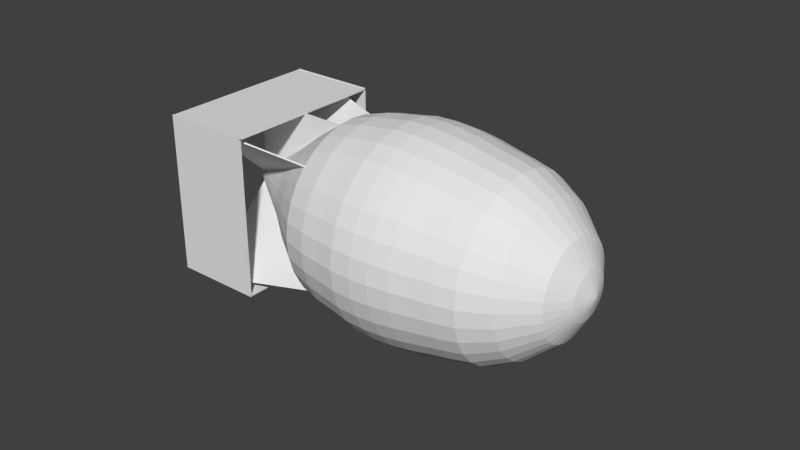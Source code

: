 # Source: Bomb.blend  (saved by Blender 2.72.0; exported with 4.5.12 LTS)
import bpy
from mathutils import Matrix  # noqa: F401  (used for matrix-valued properties, if any)

bpy.ops.wm.read_factory_settings(use_empty=True)
scene = bpy.context.scene
scene.name = 'Scene'

# ---- collections
col_collection_1 = bpy.data.collections.new('Collection 1'); scene.collection.children.link(col_collection_1)

# ---- world
world_world = bpy.data.worlds.new('World'); scene.world = world_world
world_world.color = (0.05088, 0.05088, 0.05088)
world_world.use_sun_shadow = False
world_world.sun_shadow_jitter_overblur = 0.0
world_world.cycles.sampling_method = 'MANUAL'
world_world.cycles.sample_map_resolution = 256

# ---- meshes
me_cylinder = bpy.data.meshes.new('Cylinder')
me_cylinder.from_pydata([(1.911e-08, 0.839, -1.0), (1.291e-07, 0.5665, 2.173), (0.1637, 0.8229, -1.0), (0.1105, 0.5556, 2.173), (0.3211, 0.7752, -1.0), (0.2168, 0.5234, 2.173), (0.4661, 0.6976, -1.0), (0.3147, 0.471, 2.173), (0.5933, 0.5933, -1.0), (0.4006, 0.4006, 2.173), (0.6976, 0.4661, -1.0), (0.471, 0.3147, 2.173), (0.7752, 0.3211, -1.0), (0.5234, 0.2168, 2.173), (0.8229, 0.1637, -1.0), (0.5556, 0.1105, 2.173), (0.839, 1.092e-07, -1.0), (0.5665, 1.663e-07, 2.173), (0.8229, -0.1637, -1.0), (0.5556, -0.1105, 2.173), (0.7752, -0.3211, -1.0), (0.5234, -0.2168, 2.173), (0.6976, -0.4661, -1.0), (0.471, -0.3147, 2.173), (0.5933, -0.5933, -1.0), (0.4006, -0.4006, 2.173), (0.4661, -0.6976, -1.0), (0.3147, -0.471, 2.173), (0.3211, -0.7752, -1.0), (0.2168, -0.5234, 2.173), (0.1637, -0.8229, -1.0), (0.1105, -0.5556, 2.173), (-2.543e-07, -0.839, -1.0), (-5.547e-08, -0.5665, 2.173), (-0.1637, -0.8229, -1.0), (-0.1105, -0.5556, 2.173), (-0.3211, -0.7752, -1.0), (-0.2168, -0.5234, 2.173), (-0.4661, -0.6976, -1.0), (-0.3147, -0.471, 2.173), (-0.5933, -0.5933, -1.0), (-0.4006, -0.4006, 2.173), (-0.6976, -0.4661, -1.0), (-0.471, -0.3147, 2.173), (-0.7752, -0.3211, -1.0), (-0.5234, -0.2168, 2.173), (-0.8229, -0.1637, -1.0), (-0.5556, -0.1105, 2.173), (-0.839, 8.56e-07, -1.0), (-0.5665, 6.705e-07, 2.173), (-0.8229, 0.1637, -1.0), (-0.5556, 0.1105, 2.173), (-0.7752, 0.3211, -1.0), (-0.5234, 0.2168, 2.173), (-0.6976, 0.4661, -1.0), (-0.471, 0.3147, 2.173), (-0.5933, 0.5933, -1.0), (-0.4006, 0.4006, 2.173), (-0.4661, 0.6976, -1.0), (-0.3147, 0.471, 2.173), (-0.3211, 0.7752, -1.0), (-0.2168, 0.5234, 2.173), (-0.1637, 0.8229, -1.0), (-0.1105, 0.5556, 2.173), (1.361e-09, 1.149, -0.3812), (0.2241, 1.127, -0.3812), (0.4396, 1.061, -0.3812), (0.6382, 0.9551, -0.3812), (0.8122, 0.8122, -0.3812), (0.9551, 0.6382, -0.3812), (1.061, 0.4396, -0.3812), (1.127, 0.2241, -0.3812), (1.149, 4.404e-08, -0.3812), (1.127, -0.2241, -0.3812), (1.061, -0.4396, -0.3812), (0.9551, -0.6382, -0.3812), (0.8122, -0.8122, -0.3812), (0.6382, -0.9551, -0.3812), (0.4396, -1.061, -0.3812), (0.2241, -1.127, -0.3812), (-3.729e-07, -1.149, -0.3812), (-0.2241, -1.127, -0.3812), (-0.4396, -1.061, -0.3812), (-0.6382, -0.9551, -0.3812), (-0.8122, -0.8122, -0.3812), (-0.9551, -0.6382, -0.3812), (-1.061, -0.4396, -0.3812), (-1.127, -0.2241, -0.3812), (-1.149, 1.066e-06, -0.3812), (-1.127, 0.2241, -0.3812), (-1.061, 0.4396, -0.3812), (-0.9551, 0.6382, -0.3812), (-0.8122, 0.8122, -0.3812), (-0.6382, 0.9551, -0.3812), (-0.4396, 1.061, -0.3812), (-0.2241, 1.127, -0.3812), (6.573e-08, 1.047, 1.509), (0.2043, 1.027, 1.509), (0.4007, 0.9674, 1.509), (0.5818, 0.8707, 1.509), (0.7405, 0.7405, 1.509), (0.8707, 0.5818, 1.509), (0.9674, 0.4007, 1.509), (1.027, 0.2043, 1.509), (1.047, 6.562e-08, 1.509), (1.027, -0.2043, 1.509), (0.9674, -0.4007, 1.509), (0.8707, -0.5818, 1.509), (0.7405, -0.7405, 1.509), (0.5818, -0.8707, 1.509), (0.4007, -0.9674, 1.509), (0.2043, -1.027, 1.509), (-2.755e-07, -1.047, 1.509), (-0.2043, -1.027, 1.509), (-0.4007, -0.9674, 1.509), (-0.5818, -0.8707, 1.509), (-0.7405, -0.7405, 1.509), (-0.8707, -0.5818, 1.509), (-0.9674, -0.4007, 1.509), (-1.027, -0.2043, 1.509), (-1.047, 9.977e-07, 1.509), (-1.027, 0.2043, 1.509), (-0.9674, 0.4007, 1.509), (-0.8707, 0.5818, 1.509), (-0.7405, 0.7405, 1.509), (-0.5818, 0.8707, 1.509), (-0.4007, 0.9675, 1.509), (-0.2043, 1.027, 1.509), (0.2389, 1.201, 0.571), (0.4686, 1.131, 0.571), (0.6803, 1.018, 0.571), (0.8658, 0.8658, 0.571), (1.018, 0.6803, 0.571), (1.131, 0.4686, 0.571), (1.201, 0.2389, 0.571), (1.224, 2.43e-08, 0.571), (1.201, -0.2389, 0.571), (1.131, -0.4686, 0.571), (1.018, -0.6803, 0.571), (0.8658, -0.8658, 0.571), (0.6803, -1.018, 0.571), (0.4686, -1.131, 0.571), (0.2389, -1.201, 0.571), (-3.817e-07, -1.224, 0.571), (-0.2389, -1.201, 0.571), (-0.4686, -1.131, 0.571), (-0.6803, -1.018, 0.571), (-0.8658, -0.8658, 0.571), (-1.018, -0.6803, 0.571), (-1.131, -0.4686, 0.571), (-1.201, -0.2389, 0.571), (-1.224, 1.114e-06, 0.571), (-1.201, 0.2389, 0.571), (-1.131, 0.4686, 0.571), (-1.018, 0.6803, 0.571), (-0.8658, 0.8658, 0.571), (-0.6803, 1.018, 0.571), (-0.4686, 1.131, 0.571), (-0.2389, 1.201, 0.571), (1.723e-08, 1.224, 0.571), (0.2401, 1.207, 0.1019), (0.471, 1.137, 0.1019), (0.6837, 1.023, 0.1019), (0.8702, 0.8702, 0.1019), (1.023, 0.6837, 0.1019), (1.137, 0.471, 0.1019), (1.207, 0.2401, 0.1019), (1.231, 2.301e-08, 0.1019), (1.207, -0.2401, 0.1019), (1.137, -0.471, 0.1019), (1.023, -0.6837, 0.1019), (0.8702, -0.8702, 0.1019), (0.6837, -1.023, 0.1019), (0.471, -1.137, 0.1019), (0.2401, -1.207, 0.1019), (-3.986e-07, -1.231, 0.1019), (-0.2401, -1.207, 0.1019), (-0.471, -1.137, 0.1019), (-0.6837, -1.023, 0.1019), (-0.8702, -0.8702, 0.1019), (-1.023, -0.6837, 0.1019), (-1.137, -0.471, 0.1019), (-1.207, -0.2401, 0.1019), (-1.231, 1.118e-06, 0.1019), (-1.207, 0.2401, 0.1019), (-1.137, 0.471, 0.1019), (-1.023, 0.6837, 0.1019), (-0.8702, 0.8702, 0.1019), (-0.6837, 1.023, 0.1019), (-0.471, 1.137, 0.1019), (-0.2401, 1.207, 0.1019), (2.372e-09, 1.231, 0.1019), (4.205e-08, 1.143, 1.04), (0.223, 1.121, 1.04), (0.4374, 1.056, 1.04), (0.635, 0.9504, 1.04), (0.8082, 0.8082, 1.04), (0.9504, 0.635, 1.04), (1.056, 0.4374, 1.04), (1.121, 0.223, 1.04), (1.143, 4.554e-08, 1.04), (1.121, -0.223, 1.04), (1.056, -0.4374, 1.04), (0.9504, -0.635, 1.04), (0.8082, -0.8082, 1.04), (0.635, -0.9504, 1.04), (0.4374, -1.056, 1.04), (0.223, -1.121, 1.04), (-3.304e-07, -1.143, 1.04), (-0.223, -1.121, 1.04), (-0.4374, -1.056, 1.04), (-0.635, -0.9504, 1.04), (-0.8082, -0.8082, 1.04), (-0.9504, -0.635, 1.04), (-1.056, -0.4374, 1.04), (-1.121, -0.223, 1.04), (-1.143, 1.063e-06, 1.04), (-1.121, 0.223, 1.04), (-1.056, 0.4374, 1.04), (-0.9504, 0.635, 1.04), (-0.8082, 0.8082, 1.04), (-0.635, 0.9504, 1.04), (-0.4374, 1.056, 1.04), (-0.223, 1.121, 1.04), (0.2067, 1.039, -0.6836), (0.4054, 0.9787, -0.6836), (0.5886, 0.8808, -0.6836), (0.7491, 0.7491, -0.6836), (0.8808, 0.5886, -0.6836), (0.9787, 0.4054, -0.6836), (1.039, 0.2067, -0.6836), (1.059, 6.215e-08, -0.6836), (1.039, -0.2067, -0.6836), (0.9787, -0.4054, -0.6836), (0.8808, -0.5886, -0.6836), (0.7491, -0.7491, -0.6836), (0.5886, -0.8808, -0.6836), (0.4054, -0.9787, -0.6836), (0.2067, -1.039, -0.6836), (-3.429e-07, -1.059, -0.6836), (-0.2067, -1.039, -0.6836), (-0.4054, -0.9787, -0.6836), (-0.5886, -0.8808, -0.6836), (-0.7491, -0.7491, -0.6836), (-0.8808, -0.5886, -0.6836), (-0.9787, -0.4054, -0.6836), (-1.039, -0.2067, -0.6836), (-1.059, 1.005e-06, -0.6836), (-1.039, 0.2067, -0.6836), (-0.9787, 0.4054, -0.6836), (-0.8808, 0.5886, -0.6836), (-0.7491, 0.7491, -0.6836), (-0.5886, 0.8808, -0.6836), (-0.4054, 0.9787, -0.6836), (-0.2067, 1.039, -0.6836), (2.265e-09, 1.059, -0.6836), (0.2318, 1.165, -0.1326), (0.4546, 1.098, -0.1326), (0.66, 0.9878, -0.1326), (0.84, 0.84, -0.1326), (0.9878, 0.66, -0.1326), (1.098, 0.4546, -0.1326), (1.165, 0.2318, -0.1326), (1.188, 3.118e-08, -0.1326), (1.165, -0.2318, -0.1326), (1.098, -0.4546, -0.1326), (0.9878, -0.66, -0.1326), (0.84, -0.84, -0.1326), (0.66, -0.9878, -0.1326), (0.4546, -1.098, -0.1326), (0.2318, -1.165, -0.1326), (-3.856e-07, -1.188, -0.1326), (-0.2318, -1.165, -0.1326), (-0.4546, -1.098, -0.1326), (-0.66, -0.9878, -0.1326), (-0.84, -0.84, -0.1326), (-0.9878, -0.66, -0.1326), (-1.098, -0.4546, -0.1326), (-1.165, -0.2318, -0.1326), (-1.188, 1.089e-06, -0.1326), (-1.165, 0.2318, -0.1326), (-1.098, 0.4546, -0.1326), (-0.9878, 0.66, -0.1326), (-0.84, 0.84, -0.1326), (-0.66, 0.9878, -0.1326), (-0.4546, 1.098, -0.1326), (-0.2318, 1.165, -0.1326), (1.451e-09, 1.188, -0.1326), (9.511e-09, 1.239, 0.3505), (0.2416, 1.215, 0.3505), (0.474, 1.144, 0.3505), (0.6881, 1.03, 0.3505), (0.8758, 0.8758, 0.3505), (1.03, 0.6881, 0.3505), (1.144, 0.474, 0.3505), (1.215, 0.2416, 0.3505), (1.239, 2.502e-08, 0.3505), (1.215, -0.2416, 0.3505), (1.144, -0.474, 0.3505), (1.03, -0.6881, 0.3505), (0.8758, -0.8758, 0.3505), (0.6881, -1.03, 0.3505), (0.474, -1.144, 0.3505), (0.2416, -1.215, 0.3505), (-3.94e-07, -1.239, 0.3505), (-0.2416, -1.215, 0.3505), (-0.474, -1.144, 0.3505), (-0.6881, -1.03, 0.3505), (-0.8758, -0.8758, 0.3505), (-1.03, -0.6881, 0.3505), (-1.144, -0.474, 0.3505), (-1.215, -0.2416, 0.3505), (-1.239, 1.127e-06, 0.3505), (-1.215, 0.2416, 0.3505), (-1.144, 0.474, 0.3505), (-1.03, 0.6881, 0.3505), (-0.8758, 0.8758, 0.3505), (-0.6881, 1.03, 0.3505), (-0.474, 1.144, 0.3505), (-0.2416, 1.215, 0.3505), (0.2323, 1.168, 0.8055), (0.4557, 1.1, 0.8055), (0.6616, 0.9902, 0.8055), (0.8421, 0.8421, 0.8055), (0.9902, 0.6616, 0.8055), (1.1, 0.4557, 0.8055), (1.168, 0.2323, 0.8055), (1.191, 3.196e-08, 0.8055), (1.168, -0.2323, 0.8055), (1.1, -0.4557, 0.8055), (0.9902, -0.6616, 0.8055), (0.8421, -0.8421, 0.8055), (0.6616, -0.9902, 0.8055), (0.4557, -1.1, 0.8055), (0.2323, -1.168, 0.8055), (-3.591e-07, -1.191, 0.8055), (-0.2323, -1.168, 0.8055), (-0.4557, -1.1, 0.8055), (-0.6616, -0.9902, 0.8055), (-0.8421, -0.8421, 0.8055), (-0.9902, -0.6616, 0.8055), (-1.1, -0.4557, 0.8055), (-1.168, -0.2323, 0.8055), (-1.191, 1.092e-06, 0.8055), (-1.168, 0.2323, 0.8055), (-1.1, 0.4557, 0.8055), (-0.9902, 0.6616, 0.8055), (-0.8421, 0.8421, 0.8055), (-0.6616, 0.9902, 0.8055), (-0.4557, 1.1, 0.8055), (-0.2323, 1.168, 0.8055), (2.897e-08, 1.191, 0.8055), (5.375e-08, 1.1, 1.275), (0.2146, 1.079, 1.275), (0.4209, 1.016, 1.275), (0.611, 0.9145, 1.275), (0.7777, 0.7777, 1.275), (0.9145, 0.611, 1.275), (1.016, 0.4209, 1.275), (1.079, 0.2146, 1.275), (1.1, 5.458e-08, 1.275), (1.079, -0.2146, 1.275), (1.016, -0.4209, 1.275), (0.9145, -0.611, 1.275), (0.7777, -0.7777, 1.275), (0.611, -0.9145, 1.275), (0.4209, -1.016, 1.275), (0.2146, -1.079, 1.275), (-3.046e-07, -1.1, 1.275), (-0.2146, -1.079, 1.275), (-0.4209, -1.016, 1.275), (-0.611, -0.9145, 1.275), (-0.7777, -0.7777, 1.275), (-0.9145, -0.611, 1.275), (-1.016, -0.4209, 1.275), (-1.079, -0.2146, 1.275), (-1.1, 1.034e-06, 1.275), (-1.079, 0.2146, 1.275), (-1.016, 0.4209, 1.275), (-0.9145, 0.611, 1.275), (-0.7777, 0.7777, 1.275), (-0.611, 0.9145, 1.275), (-0.4209, 1.016, 1.275), (-0.2146, 1.079, 1.275), (8.144e-08, 0.8678, 1.841), (0.1693, 0.8512, 1.841), (0.3321, 0.8018, 1.841), (0.4821, 0.7216, 1.841), (0.6137, 0.6137, 1.841), (0.7216, 0.4821, 1.841), (0.8018, 0.3321, 1.841), (0.8512, 0.1693, 1.841), (0.8678, 1.101e-07, 1.841), (0.8512, -0.1693, 1.841), (0.8018, -0.3321, 1.841), (0.7216, -0.4821, 1.841), (0.6137, -0.6137, 1.841), (0.4821, -0.7216, 1.841), (0.3321, -0.8018, 1.841), (0.1693, -0.8512, 1.841), (-2.013e-07, -0.8678, 1.841), (-0.1693, -0.8512, 1.841), (-0.3321, -0.8018, 1.841), (-0.4821, -0.7216, 1.841), (-0.6137, -0.6137, 1.841), (-0.7216, -0.4821, 1.841), (-0.8018, -0.3321, 1.841), (-0.8512, -0.1693, 1.841), (-0.8678, 8.825e-07, 1.841), (-0.8512, 0.1693, 1.841), (-0.8018, 0.3321, 1.841), (-0.7216, 0.4821, 1.841), (-0.6137, 0.6137, 1.841), (-0.4821, 0.7216, 1.841), (-0.3321, 0.8018, 1.841), (-0.1693, 0.8512, 1.841), (1.528e-07, 0.2805, 2.335), (0.05472, 0.2751, 2.335), (0.1073, 0.2591, 2.335), (0.1558, 0.2332, 2.335), (0.1983, 0.1983, 2.335), (0.2332, 0.1558, 2.335), (0.2591, 0.1073, 2.335), (0.2751, 0.05472, 2.335), (0.2805, 2.367e-07, 2.335), (0.2751, -0.05472, 2.335), (0.2591, -0.1073, 2.335), (0.2332, -0.1558, 2.335), (0.1983, -0.1983, 2.335), (0.1558, -0.2332, 2.335), (0.1073, -0.2591, 2.335), (0.05472, -0.2751, 2.335), (6.145e-08, -0.2805, 2.335), (-0.05472, -0.2751, 2.335), (-0.1073, -0.2591, 2.335), (-0.1558, -0.2332, 2.335), (-0.1983, -0.1983, 2.335), (-0.2332, -0.1558, 2.335), (-0.2591, -0.1073, 2.335), (-0.2751, -0.05472, 2.335), (-0.2805, 4.863e-07, 2.335), (-0.2751, 0.05472, 2.335), (-0.2591, 0.1073, 2.335), (-0.2332, 0.1558, 2.335), (-0.1983, 0.1983, 2.335), (-0.1558, 0.2332, 2.335), (-0.1073, 0.2591, 2.335), (-0.05472, 0.2751, 2.335), (1.637e-07, 0.08844, 2.4), (0.01725, 0.08674, 2.4), (0.03385, 0.08171, 2.4), (0.04914, 0.07354, 2.4), (0.06254, 0.06254, 2.4), (0.07354, 0.04914, 2.4), (0.08171, 0.03385, 2.4), (0.08674, 0.01725, 2.4), (0.08844, 2.831e-07, 2.4), (0.08674, -0.01725, 2.4), (0.08171, -0.03385, 2.4), (0.07354, -0.04914, 2.4), (0.06254, -0.06254, 2.4), (0.04914, -0.07354, 2.4), (0.03385, -0.08171, 2.4), (0.01725, -0.08674, 2.4), (1.349e-07, -0.08844, 2.4), (-0.01725, -0.08674, 2.4), (-0.03385, -0.08171, 2.4), (-0.04914, -0.07354, 2.4), (-0.06254, -0.06254, 2.4), (-0.07354, -0.04914, 2.4), (-0.08171, -0.03385, 2.4), (-0.08674, -0.01725, 2.4), (-0.08844, 3.619e-07, 2.4), (-0.08674, 0.01725, 2.4), (-0.08171, 0.03385, 2.4), (-0.07354, 0.04914, 2.4), (-0.06254, 0.06254, 2.4), (-0.04914, 0.07354, 2.4), (-0.03385, 0.08171, 2.4), (-0.01725, 0.08674, 2.4), (1.655e-07, 0.01913, 2.417), (0.003732, 0.01876, 2.417), (0.00732, 0.01767, 2.417), (0.01063, 0.0159, 2.417), (0.01353, 0.01353, 2.417), (0.0159, 0.01063, 2.417), (0.01767, 0.00732, 2.417), (0.01876, 0.003732, 2.417), (0.01913, 3.01e-07, 2.417), (0.01876, -0.003731, 2.417), (0.01767, -0.00732, 2.417), (0.0159, -0.01063, 2.417), (0.01353, -0.01353, 2.417), (0.01063, -0.0159, 2.417), (0.00732, -0.01767, 2.417), (0.003732, -0.01876, 2.417), (1.592e-07, -0.01913, 2.417), (-0.003732, -0.01876, 2.417), (-0.00732, -0.01767, 2.417), (-0.01063, -0.0159, 2.417), (-0.01353, -0.01353, 2.417), (-0.0159, -0.01063, 2.417), (-0.01767, -0.00732, 2.417), (-0.01876, -0.003731, 2.417), (-0.01913, 3.18e-07, 2.417), (-0.01876, 0.003732, 2.417), (-0.01767, 0.00732, 2.417), (-0.0159, 0.01063, 2.417), (-0.01353, 0.01353, 2.417), (-0.01063, 0.0159, 2.417), (-0.00732, 0.01767, 2.417), (-0.003731, 0.01876, 2.417), (3.486e-08, 0.568, -1.345), (0.1108, 0.557, -1.345), (0.2173, 0.5247, -1.345), (0.3155, 0.4722, -1.345), (0.4016, 0.4016, -1.345), (0.4722, 0.3155, -1.345), (0.5247, 0.2173, -1.345), (0.557, 0.1108, -1.345), (0.568, 1.883e-07, -1.345), (0.557, -0.1108, -1.345), (0.5247, -0.2173, -1.345), (0.4722, -0.3155, -1.345), (0.4016, -0.4016, -1.345), (0.3155, -0.4722, -1.345), (0.2173, -0.5247, -1.345), (0.1108, -0.557, -1.345), (-1.502e-07, -0.568, -1.345), (-0.1108, -0.557, -1.345), (-0.2173, -0.5247, -1.345), (-0.3155, -0.4722, -1.345), (-0.4016, -0.4016, -1.345), (-0.4722, -0.3155, -1.345), (-0.5247, -0.2173, -1.345), (-0.557, -0.1108, -1.345), (-0.568, 6.938e-07, -1.345), (-0.557, 0.1108, -1.345), (-0.5247, 0.2174, -1.345), (-0.4722, 0.3155, -1.345), (-0.4016, 0.4016, -1.345), (-0.3155, 0.4722, -1.345), (-0.2173, 0.5247, -1.345), (-0.1108, 0.557, -1.345), (-5.093e-08, 0.0692, -2.06), (0.0135, 0.06787, -2.06), (0.02648, 0.06393, -2.06), (0.03844, 0.05754, -2.06), (0.04893, 0.04893, -2.06), (0.05754, 0.03845, -2.06), (0.06393, 0.02648, -2.06), (0.06787, 0.0135, -2.06), (0.0692, 3.045e-07, -2.06), (0.06787, -0.0135, -2.06), (0.06393, -0.02648, -2.06), (0.05754, -0.03844, -2.06), (0.04893, -0.04893, -2.06), (0.03844, -0.05754, -2.06), (0.02648, -0.06393, -2.06), (0.0135, -0.06787, -2.06), (-7.348e-08, -0.0692, -2.06), (-0.0135, -0.06787, -2.06), (-0.02648, -0.06393, -2.06), (-0.03845, -0.05754, -2.06), (-0.04893, -0.04893, -2.06), (-0.05754, -0.03844, -2.06), (-0.06393, -0.02648, -2.06), (-0.06787, -0.0135, -2.06), (-0.0692, 3.661e-07, -2.06), (-0.06787, 0.0135, -2.06), (-0.06393, 0.02648, -2.06), (-0.05754, 0.03845, -2.06), (-0.04893, 0.04893, -2.06), (-0.03844, 0.05754, -2.06), (-0.02648, 0.06393, -2.06), (-0.0135, 0.06787, -2.06)], [], [(384, 1, 3, 385), (385, 3, 5, 386), (386, 5, 7, 387), (387, 7, 9, 388), (388, 9, 11, 389), (389, 11, 13, 390), (390, 13, 15, 391), (391, 15, 17, 392), (392, 17, 19, 393), (393, 19, 21, 394), (394, 21, 23, 395), (395, 23, 25, 396), (396, 25, 27, 397), (397, 27, 29, 398), (398, 29, 31, 399), (399, 31, 33, 400), (400, 33, 35, 401), (401, 35, 37, 402), (402, 37, 39, 403), (403, 39, 41, 404), (404, 41, 43, 405), (405, 43, 45, 406), (406, 45, 47, 407), (407, 47, 49, 408), (408, 49, 51, 409), (409, 51, 53, 410), (410, 53, 55, 411), (411, 55, 57, 412), (412, 57, 59, 413), (413, 59, 61, 414), (1, 63, 447, 416), (415, 63, 1, 384), (414, 61, 63, 415), (46, 48, 536, 535), (255, 64, 65, 224), (224, 65, 66, 225), (225, 66, 67, 226), (226, 67, 68, 227), (227, 68, 69, 228), (228, 69, 70, 229), (229, 70, 71, 230), (230, 71, 72, 231), (231, 72, 73, 232), (232, 73, 74, 233), (233, 74, 75, 234), (234, 75, 76, 235), (235, 76, 77, 236), (236, 77, 78, 237), (237, 78, 79, 238), (238, 79, 80, 239), (239, 80, 81, 240), (240, 81, 82, 241), (241, 82, 83, 242), (242, 83, 84, 243), (243, 84, 85, 244), (244, 85, 86, 245), (245, 86, 87, 246), (246, 87, 88, 247), (247, 88, 89, 248), (248, 89, 90, 249), (249, 90, 91, 250), (250, 91, 92, 251), (251, 92, 93, 252), (252, 93, 94, 253), (254, 95, 64, 255), (253, 94, 95, 254), (352, 96, 97, 353), (353, 97, 98, 354), (354, 98, 99, 355), (355, 99, 100, 356), (356, 100, 101, 357), (357, 101, 102, 358), (358, 102, 103, 359), (359, 103, 104, 360), (360, 104, 105, 361), (361, 105, 106, 362), (362, 106, 107, 363), (363, 107, 108, 364), (364, 108, 109, 365), (365, 109, 110, 366), (366, 110, 111, 367), (367, 111, 112, 368), (368, 112, 113, 369), (369, 113, 114, 370), (370, 114, 115, 371), (371, 115, 116, 372), (372, 116, 117, 373), (373, 117, 118, 374), (374, 118, 119, 375), (375, 119, 120, 376), (376, 120, 121, 377), (377, 121, 122, 378), (378, 122, 123, 379), (379, 123, 124, 380), (380, 124, 125, 381), (381, 125, 126, 382), (383, 127, 96, 352), (382, 126, 127, 383), (288, 159, 128, 289), (289, 128, 129, 290), (290, 129, 130, 291), (291, 130, 131, 292), (292, 131, 132, 293), (293, 132, 133, 294), (294, 133, 134, 295), (295, 134, 135, 296), (296, 135, 136, 297), (297, 136, 137, 298), (298, 137, 138, 299), (299, 138, 139, 300), (300, 139, 140, 301), (301, 140, 141, 302), (302, 141, 142, 303), (303, 142, 143, 304), (304, 143, 144, 305), (305, 144, 145, 306), (306, 145, 146, 307), (307, 146, 147, 308), (308, 147, 148, 309), (309, 148, 149, 310), (310, 149, 150, 311), (311, 150, 151, 312), (312, 151, 152, 313), (313, 152, 153, 314), (314, 153, 154, 315), (315, 154, 155, 316), (316, 155, 156, 317), (317, 156, 157, 318), (319, 158, 159, 288), (318, 157, 158, 319), (287, 191, 160, 256), (256, 160, 161, 257), (257, 161, 162, 258), (258, 162, 163, 259), (259, 163, 164, 260), (260, 164, 165, 261), (261, 165, 166, 262), (262, 166, 167, 263), (263, 167, 168, 264), (264, 168, 169, 265), (265, 169, 170, 266), (266, 170, 171, 267), (267, 171, 172, 268), (268, 172, 173, 269), (269, 173, 174, 270), (270, 174, 175, 271), (271, 175, 176, 272), (272, 176, 177, 273), (273, 177, 178, 274), (274, 178, 179, 275), (275, 179, 180, 276), (276, 180, 181, 277), (277, 181, 182, 278), (278, 182, 183, 279), (279, 183, 184, 280), (280, 184, 185, 281), (281, 185, 186, 282), (282, 186, 187, 283), (283, 187, 188, 284), (284, 188, 189, 285), (286, 190, 191, 287), (285, 189, 190, 286), (351, 192, 193, 320), (320, 193, 194, 321), (321, 194, 195, 322), (322, 195, 196, 323), (323, 196, 197, 324), (324, 197, 198, 325), (325, 198, 199, 326), (326, 199, 200, 327), (327, 200, 201, 328), (328, 201, 202, 329), (329, 202, 203, 330), (330, 203, 204, 331), (331, 204, 205, 332), (332, 205, 206, 333), (333, 206, 207, 334), (334, 207, 208, 335), (335, 208, 209, 336), (336, 209, 210, 337), (337, 210, 211, 338), (338, 211, 212, 339), (339, 212, 213, 340), (340, 213, 214, 341), (341, 214, 215, 342), (342, 215, 216, 343), (343, 216, 217, 344), (344, 217, 218, 345), (345, 218, 219, 346), (346, 219, 220, 347), (347, 220, 221, 348), (348, 221, 222, 349), (350, 223, 192, 351), (349, 222, 223, 350), (0, 255, 224, 2), (2, 224, 225, 4), (4, 225, 226, 6), (6, 226, 227, 8), (8, 227, 228, 10), (10, 228, 229, 12), (12, 229, 230, 14), (14, 230, 231, 16), (16, 231, 232, 18), (18, 232, 233, 20), (20, 233, 234, 22), (22, 234, 235, 24), (24, 235, 236, 26), (26, 236, 237, 28), (28, 237, 238, 30), (30, 238, 239, 32), (32, 239, 240, 34), (34, 240, 241, 36), (36, 241, 242, 38), (38, 242, 243, 40), (40, 243, 244, 42), (42, 244, 245, 44), (44, 245, 246, 46), (46, 246, 247, 48), (48, 247, 248, 50), (50, 248, 249, 52), (52, 249, 250, 54), (54, 250, 251, 56), (56, 251, 252, 58), (58, 252, 253, 60), (62, 254, 255, 0), (60, 253, 254, 62), (64, 287, 256, 65), (65, 256, 257, 66), (66, 257, 258, 67), (67, 258, 259, 68), (68, 259, 260, 69), (69, 260, 261, 70), (70, 261, 262, 71), (71, 262, 263, 72), (72, 263, 264, 73), (73, 264, 265, 74), (74, 265, 266, 75), (75, 266, 267, 76), (76, 267, 268, 77), (77, 268, 269, 78), (78, 269, 270, 79), (79, 270, 271, 80), (80, 271, 272, 81), (81, 272, 273, 82), (82, 273, 274, 83), (83, 274, 275, 84), (84, 275, 276, 85), (85, 276, 277, 86), (86, 277, 278, 87), (87, 278, 279, 88), (88, 279, 280, 89), (89, 280, 281, 90), (90, 281, 282, 91), (91, 282, 283, 92), (92, 283, 284, 93), (93, 284, 285, 94), (95, 286, 287, 64), (94, 285, 286, 95), (191, 288, 289, 160), (160, 289, 290, 161), (161, 290, 291, 162), (162, 291, 292, 163), (163, 292, 293, 164), (164, 293, 294, 165), (165, 294, 295, 166), (166, 295, 296, 167), (167, 296, 297, 168), (168, 297, 298, 169), (169, 298, 299, 170), (170, 299, 300, 171), (171, 300, 301, 172), (172, 301, 302, 173), (173, 302, 303, 174), (174, 303, 304, 175), (175, 304, 305, 176), (176, 305, 306, 177), (177, 306, 307, 178), (178, 307, 308, 179), (179, 308, 309, 180), (180, 309, 310, 181), (181, 310, 311, 182), (182, 311, 312, 183), (183, 312, 313, 184), (184, 313, 314, 185), (185, 314, 315, 186), (186, 315, 316, 187), (187, 316, 317, 188), (188, 317, 318, 189), (190, 319, 288, 191), (189, 318, 319, 190), (159, 351, 320, 128), (128, 320, 321, 129), (129, 321, 322, 130), (130, 322, 323, 131), (131, 323, 324, 132), (132, 324, 325, 133), (133, 325, 326, 134), (134, 326, 327, 135), (135, 327, 328, 136), (136, 328, 329, 137), (137, 329, 330, 138), (138, 330, 331, 139), (139, 331, 332, 140), (140, 332, 333, 141), (141, 333, 334, 142), (142, 334, 335, 143), (143, 335, 336, 144), (144, 336, 337, 145), (145, 337, 338, 146), (146, 338, 339, 147), (147, 339, 340, 148), (148, 340, 341, 149), (149, 341, 342, 150), (150, 342, 343, 151), (151, 343, 344, 152), (152, 344, 345, 153), (153, 345, 346, 154), (154, 346, 347, 155), (155, 347, 348, 156), (156, 348, 349, 157), (158, 350, 351, 159), (157, 349, 350, 158), (192, 352, 353, 193), (193, 353, 354, 194), (194, 354, 355, 195), (195, 355, 356, 196), (196, 356, 357, 197), (197, 357, 358, 198), (198, 358, 359, 199), (199, 359, 360, 200), (200, 360, 361, 201), (201, 361, 362, 202), (202, 362, 363, 203), (203, 363, 364, 204), (204, 364, 365, 205), (205, 365, 366, 206), (206, 366, 367, 207), (207, 367, 368, 208), (208, 368, 369, 209), (209, 369, 370, 210), (210, 370, 371, 211), (211, 371, 372, 212), (212, 372, 373, 213), (213, 373, 374, 214), (214, 374, 375, 215), (215, 375, 376, 216), (216, 376, 377, 217), (217, 377, 378, 218), (218, 378, 379, 219), (219, 379, 380, 220), (220, 380, 381, 221), (221, 381, 382, 222), (223, 383, 352, 192), (222, 382, 383, 223), (96, 384, 385, 97), (97, 385, 386, 98), (98, 386, 387, 99), (99, 387, 388, 100), (100, 388, 389, 101), (101, 389, 390, 102), (102, 390, 391, 103), (103, 391, 392, 104), (104, 392, 393, 105), (105, 393, 394, 106), (106, 394, 395, 107), (107, 395, 396, 108), (108, 396, 397, 109), (109, 397, 398, 110), (110, 398, 399, 111), (111, 399, 400, 112), (112, 400, 401, 113), (113, 401, 402, 114), (114, 402, 403, 115), (115, 403, 404, 116), (116, 404, 405, 117), (117, 405, 406, 118), (118, 406, 407, 119), (119, 407, 408, 120), (120, 408, 409, 121), (121, 409, 410, 122), (122, 410, 411, 123), (123, 411, 412, 124), (124, 412, 413, 125), (125, 413, 414, 126), (127, 415, 384, 96), (126, 414, 415, 127), (438, 437, 469, 470), (43, 41, 436, 437), (21, 19, 425, 426), (49, 47, 439, 440), (5, 3, 417, 418), (27, 25, 428, 429), (55, 53, 442, 443), (11, 9, 420, 421), (33, 31, 431, 432), (61, 59, 445, 446), (39, 37, 434, 435), (3, 1, 416, 417), (17, 15, 423, 424), (45, 43, 437, 438), (23, 21, 426, 427), (51, 49, 440, 441), (7, 5, 418, 419), (29, 27, 429, 430), (57, 55, 443, 444), (35, 33, 432, 433), (13, 11, 421, 422), (63, 61, 446, 447), (41, 39, 435, 436), (19, 17, 424, 425), (47, 45, 438, 439), (25, 23, 427, 428), (53, 51, 441, 442), (9, 7, 419, 420), (31, 29, 430, 431), (59, 57, 444, 445), (37, 35, 433, 434), (15, 13, 422, 423), (472, 471, 503, 504), (427, 426, 458, 459), (447, 446, 478, 479), (436, 435, 467, 468), (425, 424, 456, 457), (445, 444, 476, 477), (434, 433, 465, 466), (423, 422, 454, 455), (443, 442, 474, 475), (421, 420, 452, 453), (432, 431, 463, 464), (441, 440, 472, 473), (419, 418, 450, 451), (430, 429, 461, 462), (439, 438, 470, 471), (417, 416, 448, 449), (428, 427, 459, 460), (416, 447, 479, 448), (437, 436, 468, 469), (426, 425, 457, 458), (446, 445, 477, 478), (435, 434, 466, 467), (424, 423, 455, 456), (444, 443, 475, 476), (433, 432, 464, 465), (422, 421, 453, 454), (442, 441, 473, 474), (420, 419, 451, 452), (431, 430, 462, 463), (440, 439, 471, 472), (418, 417, 449, 450), (429, 428, 460, 461), (481, 480, 511, 510, 509, 508, 507, 506, 505, 504, 503, 502, 501, 500, 499, 498, 497, 496, 495, 494, 493, 492, 491, 490, 489, 488, 487, 486, 485, 484, 483, 482), (450, 449, 481, 482), (461, 460, 492, 493), (470, 469, 501, 502), (459, 458, 490, 491), (479, 478, 510, 511), (468, 467, 499, 500), (457, 456, 488, 489), (477, 476, 508, 509), (466, 465, 497, 498), (455, 454, 486, 487), (475, 474, 506, 507), (453, 452, 484, 485), (464, 463, 495, 496), (473, 472, 504, 505), (451, 450, 482, 483), (462, 461, 493, 494), (471, 470, 502, 503), (449, 448, 480, 481), (460, 459, 491, 492), (448, 479, 511, 480), (469, 468, 500, 501), (458, 457, 489, 490), (478, 477, 509, 510), (467, 466, 498, 499), (456, 455, 487, 488), (476, 475, 507, 508), (465, 464, 496, 497), (454, 453, 485, 486), (474, 473, 505, 506), (452, 451, 483, 484), (463, 462, 494, 495), (536, 537, 569, 568), (2, 4, 514, 513), (24, 26, 525, 524), (52, 54, 539, 538), (8, 10, 517, 516), (30, 32, 528, 527), (58, 60, 542, 541), (36, 38, 531, 530), (0, 2, 513, 512), (14, 16, 520, 519), (42, 44, 534, 533), (20, 22, 523, 522), (48, 50, 537, 536), (4, 6, 515, 514), (26, 28, 526, 525), (54, 56, 540, 539), (32, 34, 529, 528), (10, 12, 518, 517), (60, 62, 543, 542), (38, 40, 532, 531), (16, 18, 521, 520), (44, 46, 535, 534), (22, 24, 524, 523), (50, 52, 538, 537), (6, 8, 516, 515), (28, 30, 527, 526), (56, 58, 541, 540), (34, 36, 530, 529), (12, 14, 519, 518), (62, 0, 512, 543), (40, 42, 533, 532), (18, 20, 522, 521), (544, 545, 546, 547, 548, 549, 550, 551, 552, 553, 554, 555, 556, 557, 558, 559, 560, 561, 562, 563, 564, 565, 566, 567, 568, 569, 570, 571, 572, 573, 574, 575), (514, 515, 547, 546), (525, 526, 558, 557), (534, 535, 567, 566), (512, 513, 545, 544), (523, 524, 556, 555), (543, 512, 544, 575), (532, 533, 565, 564), (521, 522, 554, 553), (541, 542, 574, 573), (530, 531, 563, 562), (519, 520, 552, 551), (539, 540, 572, 571), (528, 529, 561, 560), (517, 518, 550, 549), (537, 538, 570, 569), (515, 516, 548, 547), (526, 527, 559, 558), (535, 536, 568, 567), (513, 514, 546, 545), (524, 525, 557, 556), (533, 534, 566, 565), (522, 523, 555, 554), (542, 543, 575, 574), (531, 532, 564, 563), (520, 521, 553, 552), (540, 541, 573, 572), (529, 530, 562, 561), (518, 519, 551, 550), (538, 539, 571, 570), (516, 517, 549, 548), (527, 528, 560, 559)])
_uv = me_cylinder.uv_layers.new(name='UVMap')
_uv.uv.foreach_set('vector', [0.6973, 0.6081, 0.6702, 0.5532, 0.6808, 0.5494, 0.7135, 0.6022, 0.47, 0.88, 0.4366, 0.9324, 0.426, 0.9284, 0.4538, 0.874, 0.4538, 0.874, 0.426, 0.9284, 0.4136, 0.9252, 0.4347, 0.869, 0.4347, 0.869, 0.4136, 0.9252, 0.3997, 0.9227, 0.4134, 0.8652, 0.4134, 0.8652, 0.3997, 0.9227, 0.3849, 0.9212, 0.3908, 0.8629, 0.3908, 0.8629, 0.3849, 0.9212, 0.3698, 0.9207, 0.3677, 0.8621, 0.3677, 0.8621, 0.3698, 0.9207, 0.355, 0.9212, 0.3449, 0.8629, 0.3449, 0.8629, 0.355, 0.9212, 0.341, 0.9226, 0.3235, 0.8651, 0.3235, 0.8651, 0.341, 0.9226, 0.3283, 0.925, 0.3041, 0.8687, 0.3041, 0.8687, 0.3283, 0.925, 0.3175, 0.9282, 0.2876, 0.8737, 0.9974, 0.7221, 0.9837, 0.7815, 0.9724, 0.7769, 0.9801, 0.715, 0.9801, 0.715, 0.9724, 0.7769, 0.9596, 0.7745, 0.9605, 0.7114, 0.9605, 0.7114, 0.9596, 0.7745, 0.9458, 0.7745, 0.9393, 0.7113, 0.9393, 0.7113, 0.9458, 0.7745, 0.9314, 0.7767, 0.9173, 0.7148, 0.9173, 0.7148, 0.9314, 0.7767, 0.9171, 0.7813, 0.8953, 0.7217, 0.8953, 0.7217, 0.9171, 0.7813, 0.9034, 0.7879, 0.8743, 0.7318, 0.8743, 0.7318, 0.9034, 0.7879, 0.8908, 0.7963, 0.855, 0.7447, 0.855, 0.7447, 0.8908, 0.7963, 0.8798, 0.8062, 0.8381, 0.7599, 0.8381, 0.7599, 0.8798, 0.8062, 0.8708, 0.8172, 0.8244, 0.7768, 0.8244, 0.7768, 0.8708, 0.8172, 0.8642, 0.829, 0.8143, 0.7948, 0.8143, 0.7948, 0.8642, 0.829, 0.8602, 0.8409, 0.8082, 0.8131, 0.8082, 0.8131, 0.8602, 0.8409, 0.859, 0.8527, 0.8064, 0.8311, 0.8064, 0.8311, 0.859, 0.8527, 0.8607, 0.8638, 0.8089, 0.8481, 0.5181, 0.5998, 0.5532, 0.5478, 0.5617, 0.5519, 0.5311, 0.606, 0.5311, 0.606, 0.5617, 0.5519, 0.5725, 0.5553, 0.5475, 0.6112, 0.5475, 0.6112, 0.5725, 0.5553, 0.5851, 0.5578, 0.5668, 0.6151, 0.5668, 0.6151, 0.5851, 0.5578, 0.5991, 0.5595, 0.5883, 0.6176, 0.5883, 0.6176, 0.5991, 0.5595, 0.6139, 0.5601, 0.611, 0.6187, 0.611, 0.6187, 0.6139, 0.5601, 0.629, 0.5598, 0.6341, 0.6182, 0.6341, 0.6182, 0.629, 0.5598, 0.6438, 0.5585, 0.6568, 0.6162, 0.6702, 0.5532, 0.6577, 0.5563, 0.6387, 0.5234, 0.6449, 0.5218, 0.6781, 0.6128, 0.6577, 0.5563, 0.6702, 0.5532, 0.6973, 0.6081, 0.6568, 0.6162, 0.6438, 0.5585, 0.6577, 0.5563, 0.6781, 0.6128, 0.1628, 0.3627, 0.1829, 0.3693, 0.1589, 0.426, 0.1453, 0.4215, 0.5907, 0.2546, 0.6017, 0.2125, 0.6309, 0.2204, 0.6177, 0.2619, 0.6177, 0.2619, 0.6309, 0.2204, 0.6597, 0.2314, 0.6442, 0.272, 0.6442, 0.272, 0.6597, 0.2314, 0.6869, 0.245, 0.6694, 0.2846, 0.6694, 0.2846, 0.6869, 0.245, 0.7115, 0.2608, 0.6921, 0.2991, 0.6921, 0.2991, 0.7115, 0.2608, 0.7326, 0.2781, 0.7115, 0.3151, 0.4045, 0.5144, 0.4045, 0.5511, 0.3739, 0.55, 0.3762, 0.5134, 0.3762, 0.5134, 0.3739, 0.55, 0.3438, 0.551, 0.3485, 0.5143, 0.3485, 0.5143, 0.3438, 0.551, 0.3154, 0.5539, 0.3223, 0.517, 0.2781, 0.2898, 0.2696, 0.2476, 0.2949, 0.2384, 0.3015, 0.2812, 0.3015, 0.2812, 0.2949, 0.2384, 0.3231, 0.2317, 0.3274, 0.2751, 0.3274, 0.2751, 0.3231, 0.2317, 0.353, 0.228, 0.3551, 0.2717, 0.3551, 0.2717, 0.353, 0.228, 0.3837, 0.2274, 0.3833, 0.2711, 0.3833, 0.2711, 0.3837, 0.2274, 0.4138, 0.2298, 0.4111, 0.2733, 0.4111, 0.2733, 0.4138, 0.2298, 0.4422, 0.2352, 0.4373, 0.2783, 0.4373, 0.2783, 0.4422, 0.2352, 0.4678, 0.2433, 0.4609, 0.2858, 0.4609, 0.2858, 0.4678, 0.2433, 0.4897, 0.2539, 0.4811, 0.2956, 0.005998, 0.3229, 0.0, 0.281, 0.01829, 0.2709, 0.02287, 0.3136, 0.02287, 0.3136, 0.01829, 0.2709, 0.04098, 0.2632, 0.04379, 0.3065, 0.04379, 0.3065, 0.04098, 0.2632, 0.0672, 0.2582, 0.06797, 0.3019, 0.06797, 0.3019, 0.0672, 0.2582, 0.09594, 0.2561, 0.09448, 0.3, 0.09448, 0.3, 0.09594, 0.2561, 0.1261, 0.2569, 0.1223, 0.3008, 0.1223, 0.3008, 0.1261, 0.2569, 0.1565, 0.2607, 0.1503, 0.3043, 0.1503, 0.3043, 0.1565, 0.2607, 0.186, 0.2673, 0.1775, 0.3104, 0.1775, 0.3104, 0.186, 0.2673, 0.2135, 0.2765, 0.2029, 0.3188, 0.2029, 0.3188, 0.2135, 0.2765, 0.2378, 0.2878, 0.2253, 0.3292, 0.2253, 0.3292, 0.2378, 0.2878, 0.2581, 0.3008, 0.2441, 0.3413, 0.5612, 0.9631, 0.5548, 0.9261, 0.5831, 0.9295, 0.5874, 0.9662, 0.5874, 0.9662, 0.5831, 0.9295, 0.6132, 0.9308, 0.6151, 0.9675, 0.6151, 0.9675, 0.6132, 0.9308, 0.6438, 0.9302, 0.6433, 0.9669, 0.6433, 0.9669, 0.6438, 0.9302, 0.6738, 0.9276, 0.671, 0.9645, 0.5644, 0.2505, 0.5731, 0.208, 0.6017, 0.2125, 0.5907, 0.2546, 0.5397, 0.2496, 0.5463, 0.2071, 0.5731, 0.208, 0.5644, 0.2505, 0.6697, 0.02329, 0.68, 0.0, 0.7066, 0.007187, 0.6976, 0.03084, 0.6976, 0.03084, 0.7066, 0.007187, 0.7329, 0.01719, 0.7252, 0.04134, 0.4765, 0.7902, 0.4709, 0.8235, 0.4478, 0.8174, 0.4523, 0.7838, 0.4523, 0.7838, 0.4478, 0.8174, 0.4222, 0.8129, 0.4253, 0.7791, 0.4253, 0.7791, 0.4222, 0.8129, 0.3949, 0.8101, 0.3966, 0.7762, 0.3966, 0.7762, 0.3949, 0.8101, 0.367, 0.8092, 0.3673, 0.7752, 0.3673, 0.7752, 0.367, 0.8092, 0.3395, 0.81, 0.3385, 0.7761, 0.3385, 0.7761, 0.3395, 0.81, 0.3136, 0.8127, 0.3113, 0.7789, 0.3113, 0.7789, 0.3136, 0.8127, 0.2903, 0.8171, 0.2868, 0.7835, 0.2868, 0.7835, 0.2903, 0.8171, 0.2703, 0.8231, 0.2658, 0.7898, 0.321, 0.02961, 0.3226, 0.003985, 0.3499, 0.0006043, 0.3497, 0.02606, 0.3497, 0.02606, 0.3499, 0.0006043, 0.3778, 0.0, 0.379, 0.02542, 0.9484, 0.6339, 0.9555, 0.6613, 0.9299, 0.6612, 0.9215, 0.6338, 0.9215, 0.6338, 0.9299, 0.6612, 0.9033, 0.6654, 0.8937, 0.6382, 0.8937, 0.6382, 0.9033, 0.6654, 0.8769, 0.6738, 0.8659, 0.647, 0.8659, 0.647, 0.8769, 0.6738, 0.8515, 0.686, 0.8392, 0.6598, 0.8392, 0.6598, 0.8515, 0.686, 0.8282, 0.7016, 0.8147, 0.6762, 0.8147, 0.6762, 0.8282, 0.7016, 0.8079, 0.7199, 0.7934, 0.6954, 0.7934, 0.6954, 0.8079, 0.7199, 0.7913, 0.7403, 0.776, 0.7168, 0.09368, 0.0539, 0.1, 0.02796, 0.1262, 0.02604, 0.1212, 0.05188, 0.1212, 0.05188, 0.1262, 0.02604, 0.1537, 0.02682, 0.1501, 0.05271, 0.1501, 0.05271, 0.1537, 0.02682, 0.1815, 0.03029, 0.1792, 0.05634, 0.1792, 0.05634, 0.1815, 0.03029, 0.2083, 0.03629, 0.2074, 0.06265, 0.2074, 0.06265, 0.2083, 0.03629, 0.2334, 0.04461, 0.2337, 0.07139, 0.5083, 0.6896, 0.5132, 0.6563, 0.533, 0.6626, 0.5291, 0.6961, 0.5291, 0.6961, 0.533, 0.6626, 0.5563, 0.6673, 0.5536, 0.7011, 0.5536, 0.7011, 0.5563, 0.6673, 0.5822, 0.6704, 0.5808, 0.7043, 0.5808, 0.7043, 0.5822, 0.6704, 0.6096, 0.6716, 0.6096, 0.7056, 0.6096, 0.7056, 0.6096, 0.6716, 0.6375, 0.671, 0.6389, 0.705, 0.6389, 0.705, 0.6375, 0.671, 0.6649, 0.6686, 0.6676, 0.7025, 0.6946, 0.6981, 0.6906, 0.6645, 0.7137, 0.6588, 0.7189, 0.6922, 0.6676, 0.7025, 0.6649, 0.6686, 0.6906, 0.6645, 0.6946, 0.6981, 0.63, 0.1203, 0.6392, 0.09573, 0.6703, 0.1041, 0.6615, 0.1288, 0.6615, 0.1288, 0.6703, 0.1041, 0.701, 0.1158, 0.6925, 0.1407, 0.6925, 0.1407, 0.701, 0.1158, 0.73, 0.1304, 0.7219, 0.1554, 0.4653, 0.6542, 0.4635, 0.6844, 0.4334, 0.6791, 0.435, 0.6488, 0.435, 0.6488, 0.4334, 0.6791, 0.4015, 0.6759, 0.4027, 0.6456, 0.4027, 0.6456, 0.4015, 0.6759, 0.3689, 0.6747, 0.3697, 0.6444, 0.3697, 0.6444, 0.3689, 0.6747, 0.3368, 0.6758, 0.3372, 0.6454, 0.3372, 0.6454, 0.3368, 0.6758, 0.3065, 0.6789, 0.3066, 0.6486, 0.3066, 0.6486, 0.3065, 0.6789, 0.2792, 0.684, 0.279, 0.6538, 0.2872, 0.1422, 0.2876, 0.1157, 0.3176, 0.1087, 0.3176, 0.1351, 0.3176, 0.1351, 0.3176, 0.1087, 0.3496, 0.1047, 0.3499, 0.1311, 0.3499, 0.1311, 0.3496, 0.1047, 0.3822, 0.104, 0.3829, 0.1304, 0.3829, 0.1304, 0.3822, 0.104, 0.4143, 0.1066, 0.4154, 0.133, 0.4154, 0.133, 0.4143, 0.1066, 0.4446, 0.1123, 0.446, 0.1388, 0.8556, 0.5381, 0.8647, 0.56, 0.8337, 0.5698, 0.8243, 0.548, 0.8243, 0.548, 0.8337, 0.5698, 0.8041, 0.5841, 0.7943, 0.5624, 0.7943, 0.5624, 0.8041, 0.5841, 0.7768, 0.6023, 0.7668, 0.5808, 0.7668, 0.5808, 0.7768, 0.6023, 0.7531, 0.6237, 0.7427, 0.6025, 0.04427, 0.166, 0.04855, 0.1392, 0.0765, 0.1339, 0.07254, 0.1606, 0.07254, 0.1606, 0.0765, 0.1339, 0.1071, 0.1317, 0.1035, 0.1584, 0.1035, 0.1584, 0.1071, 0.1317, 0.1393, 0.1326, 0.136, 0.1593, 0.136, 0.1593, 0.1393, 0.1326, 0.1717, 0.1366, 0.1688, 0.1634, 0.1688, 0.1634, 0.1717, 0.1366, 0.2031, 0.1437, 0.2006, 0.1705, 0.2006, 0.1705, 0.2031, 0.1437, 0.2324, 0.1534, 0.2302, 0.1803, 0.2302, 0.1803, 0.2324, 0.1534, 0.2584, 0.1654, 0.2565, 0.1925, 0.5196, 0.8257, 0.5203, 0.7955, 0.5475, 0.801, 0.5472, 0.8313, 0.5472, 0.8313, 0.5475, 0.801, 0.5778, 0.8046, 0.5778, 0.8349, 0.5778, 0.8349, 0.5778, 0.8046, 0.6098, 0.8061, 0.6102, 0.8364, 0.6102, 0.8364, 0.6098, 0.8061, 0.6425, 0.8054, 0.6432, 0.8357, 0.6432, 0.8357, 0.6425, 0.8054, 0.6744, 0.8026, 0.6756, 0.8329, 0.706, 0.828, 0.7045, 0.7978, 0.7315, 0.7911, 0.7333, 0.8213, 0.6756, 0.8329, 0.6744, 0.8026, 0.7045, 0.7978, 0.706, 0.828, 0.6112, 0.1805, 0.62, 0.1499, 0.6513, 0.1584, 0.6414, 0.1887, 0.6414, 0.1887, 0.6513, 0.1584, 0.6822, 0.1701, 0.6711, 0.2, 0.6711, 0.2, 0.6822, 0.1701, 0.7113, 0.1847, 0.6993, 0.2141, 0.6993, 0.2141, 0.7113, 0.1847, 0.7377, 0.2016, 0.7248, 0.2304, 0.435, 0.5859, 0.4357, 0.6157, 0.4036, 0.6124, 0.404, 0.5828, 0.404, 0.5828, 0.4036, 0.6124, 0.3708, 0.6113, 0.3723, 0.5817, 0.3723, 0.5817, 0.3708, 0.6113, 0.3386, 0.6123, 0.3412, 0.5827, 0.3412, 0.5827, 0.3386, 0.6123, 0.3082, 0.6155, 0.3118, 0.5857, 0.2656, 0.2147, 0.2613, 0.1834, 0.2883, 0.1735, 0.2917, 0.2052, 0.2917, 0.2052, 0.2883, 0.1735, 0.3185, 0.1664, 0.3208, 0.1983, 0.3208, 0.1983, 0.3185, 0.1664, 0.3506, 0.1625, 0.3518, 0.1945, 0.3518, 0.1945, 0.3506, 0.1625, 0.3835, 0.1618, 0.3835, 0.1938, 0.3835, 0.1938, 0.3835, 0.1618, 0.4157, 0.1643, 0.4146, 0.1963, 0.4146, 0.1963, 0.4157, 0.1643, 0.4461, 0.1701, 0.444, 0.2019, 0.444, 0.2019, 0.4461, 0.1701, 0.4736, 0.1788, 0.4705, 0.2103, 0.4705, 0.2103, 0.4736, 0.1788, 0.497, 0.1902, 0.4932, 0.2213, 0.7772, 0.5218, 0.7846, 0.54, 0.7572, 0.5583, 0.7508, 0.5394, 0.01793, 0.2376, 0.01703, 0.2059, 0.04134, 0.1976, 0.0414, 0.2296, 0.0414, 0.2296, 0.04134, 0.1976, 0.06943, 0.1923, 0.06851, 0.2245, 0.06851, 0.2245, 0.06943, 0.1923, 0.1002, 0.19, 0.09823, 0.2223, 0.09823, 0.2223, 0.1002, 0.19, 0.1325, 0.191, 0.1294, 0.2232, 0.1294, 0.2232, 0.1325, 0.191, 0.1651, 0.195, 0.1609, 0.2271, 0.1609, 0.2271, 0.1651, 0.195, 0.1967, 0.2021, 0.1914, 0.2339, 0.1914, 0.2339, 0.1967, 0.2021, 0.2261, 0.2119, 0.2198, 0.2434, 0.2198, 0.2434, 0.2261, 0.2119, 0.2522, 0.224, 0.245, 0.2551, 0.5252, 0.8889, 0.5209, 0.8589, 0.5483, 0.8645, 0.5516, 0.8943, 0.5516, 0.8943, 0.5483, 0.8645, 0.5787, 0.8681, 0.581, 0.8977, 0.581, 0.8977, 0.5787, 0.8681, 0.6109, 0.8695, 0.6121, 0.8992, 0.6121, 0.8992, 0.6109, 0.8695, 0.6437, 0.8689, 0.6437, 0.8985, 0.6437, 0.8985, 0.6437, 0.8689, 0.6759, 0.866, 0.6748, 0.8958, 0.5816, 0.1759, 0.5894, 0.1451, 0.62, 0.1499, 0.6112, 0.1805, 0.6748, 0.8958, 0.6759, 0.866, 0.7061, 0.8612, 0.7039, 0.8911, 0.6492, 0.07097, 0.6595, 0.04731, 0.6886, 0.05516, 0.6795, 0.07915, 0.6795, 0.07915, 0.6886, 0.05516, 0.7172, 0.06607, 0.7094, 0.09052, 0.4865, 0.7241, 0.4813, 0.7572, 0.4561, 0.7506, 0.4603, 0.7172, 0.4603, 0.7172, 0.4561, 0.7506, 0.4281, 0.7457, 0.4311, 0.7121, 0.4311, 0.7121, 0.4281, 0.7457, 0.3983, 0.7427, 0.4, 0.709, 0.4, 0.709, 0.3983, 0.7427, 0.3678, 0.7416, 0.3683, 0.7078, 0.3683, 0.7078, 0.3678, 0.7416, 0.3379, 0.7426, 0.3371, 0.7088, 0.3371, 0.7088, 0.3379, 0.7426, 0.3096, 0.7455, 0.3076, 0.7119, 0.3076, 0.7119, 0.3096, 0.7455, 0.2841, 0.7503, 0.2811, 0.7169, 0.2811, 0.7169, 0.2841, 0.7503, 0.2623, 0.7568, 0.2584, 0.7237, 0.3184, 0.08179, 0.3198, 0.05585, 0.3496, 0.05216, 0.3495, 0.07795, 0.3495, 0.07795, 0.3496, 0.05216, 0.3801, 0.0515, 0.3812, 0.07726, 0.3812, 0.07726, 0.3801, 0.0515, 0.41, 0.0539, 0.4124, 0.07976, 0.9045, 0.5805, 0.913, 0.6074, 0.884, 0.612, 0.8743, 0.5852, 0.8743, 0.5852, 0.884, 0.612, 0.8551, 0.6211, 0.8442, 0.5948, 0.8442, 0.5948, 0.8551, 0.6211, 0.8274, 0.6344, 0.8154, 0.6086, 0.8154, 0.6086, 0.8274, 0.6344, 0.802, 0.6514, 0.7889, 0.6264, 0.7889, 0.6264, 0.802, 0.6514, 0.7798, 0.6714, 0.7658, 0.6472, 0.7658, 0.6472, 0.7798, 0.6714, 0.7617, 0.6937, 0.7469, 0.6704, 0.08177, 0.1067, 0.08785, 0.08047, 0.1165, 0.07837, 0.1116, 0.1045, 0.1116, 0.1045, 0.1165, 0.07837, 0.1465, 0.07922, 0.1428, 0.1054, 0.1428, 0.1054, 0.1465, 0.07922, 0.1767, 0.083, 0.1744, 0.1094, 0.1744, 0.1094, 0.1767, 0.083, 0.2061, 0.08956, 0.2049, 0.1162, 0.2049, 0.1162, 0.2061, 0.08956, 0.2334, 0.09864, 0.2334, 0.1257, 0.4999, 0.7556, 0.5043, 0.7225, 0.526, 0.7293, 0.5225, 0.7627, 0.5225, 0.7627, 0.526, 0.7293, 0.5515, 0.7345, 0.549, 0.7681, 0.549, 0.7681, 0.5515, 0.7345, 0.5797, 0.7378, 0.5785, 0.7715, 0.5785, 0.7715, 0.5797, 0.7378, 0.6096, 0.7392, 0.6096, 0.773, 0.6096, 0.773, 0.6096, 0.7392, 0.6401, 0.7385, 0.6414, 0.7723, 0.6414, 0.7723, 0.6401, 0.7385, 0.6699, 0.7359, 0.6725, 0.7696, 0.7017, 0.7649, 0.698, 0.7314, 0.7232, 0.7252, 0.728, 0.7584, 0.6725, 0.7696, 0.6699, 0.7359, 0.698, 0.7314, 0.7017, 0.7649, 0.5813, 0.3084, 0.5907, 0.2546, 0.6177, 0.2619, 0.6026, 0.3142, 0.6026, 0.3142, 0.6177, 0.2619, 0.6442, 0.272, 0.6236, 0.3222, 0.6236, 0.3222, 0.6442, 0.272, 0.6694, 0.2846, 0.6435, 0.3321, 0.6435, 0.3321, 0.6694, 0.2846, 0.6921, 0.2991, 0.6615, 0.3436, 0.6615, 0.3436, 0.6921, 0.2991, 0.7115, 0.3151, 0.6769, 0.3563, 0.6769, 0.3563, 0.7115, 0.3151, 0.7269, 0.3318, 0.6891, 0.3696, 0.6891, 0.3696, 0.7269, 0.3318, 0.7377, 0.3488, 0.6977, 0.383, 0.2825, 0.3489, 0.2584, 0.3004, 0.2781, 0.2898, 0.2982, 0.3404, 0.2982, 0.3404, 0.2781, 0.2898, 0.3015, 0.2812, 0.3166, 0.3337, 0.3166, 0.3337, 0.3015, 0.2812, 0.3274, 0.2751, 0.3372, 0.3288, 0.3372, 0.3288, 0.3274, 0.2751, 0.3551, 0.2717, 0.3591, 0.3261, 0.3591, 0.3261, 0.3551, 0.2717, 0.3833, 0.2711, 0.3815, 0.3257, 0.3815, 0.3257, 0.3833, 0.2711, 0.4111, 0.2733, 0.4035, 0.3274, 0.4035, 0.3274, 0.4111, 0.2733, 0.4373, 0.2783, 0.4242, 0.3314, 0.4242, 0.3314, 0.4373, 0.2783, 0.4609, 0.2858, 0.4429, 0.3373, 0.4429, 0.3373, 0.4609, 0.2858, 0.4811, 0.2956, 0.4589, 0.3451, 0.4589, 0.3451, 0.4811, 0.2956, 0.497, 0.3073, 0.4715, 0.3543, 0.0403, 0.3653, 0.02287, 0.3136, 0.04379, 0.3065, 0.05688, 0.3596, 0.05688, 0.3596, 0.04379, 0.3065, 0.06797, 0.3019, 0.07603, 0.356, 0.07603, 0.356, 0.06797, 0.3019, 0.09448, 0.3, 0.09702, 0.3545, 0.09702, 0.3545, 0.09448, 0.3, 0.1223, 0.3008, 0.119, 0.3551, 0.119, 0.3551, 0.1223, 0.3008, 0.1503, 0.3043, 0.1413, 0.3579, 0.1413, 0.3579, 0.1503, 0.3043, 0.1775, 0.3104, 0.1628, 0.3627, 0.1628, 0.3627, 0.1775, 0.3104, 0.2029, 0.3188, 0.1829, 0.3693, 0.1829, 0.3693, 0.2029, 0.3188, 0.2253, 0.3292, 0.2007, 0.3776, 0.2007, 0.3776, 0.2253, 0.3292, 0.2441, 0.3413, 0.2155, 0.3871, 0.2155, 0.3871, 0.2441, 0.3413, 0.2584, 0.3545, 0.2268, 0.3976, 0.5967, 0.999, 0.5874, 0.9662, 0.6151, 0.9675, 0.6186, 1.0, 0.5085, 0.3109, 0.4989, 0.2577, 0.5176, 0.2521, 0.5233, 0.3064, 0.5233, 0.3064, 0.5176, 0.2521, 0.5397, 0.2496, 0.5408, 0.3044, 0.5604, 0.3051, 0.5644, 0.2505, 0.5907, 0.2546, 0.5813, 0.3084, 0.5408, 0.3044, 0.5397, 0.2496, 0.5644, 0.2505, 0.5604, 0.3051, 0.6017, 0.2125, 0.6112, 0.1805, 0.6414, 0.1887, 0.6309, 0.2204, 0.6309, 0.2204, 0.6414, 0.1887, 0.6711, 0.2, 0.6597, 0.2314, 0.6597, 0.2314, 0.6711, 0.2, 0.6993, 0.2141, 0.6869, 0.245, 0.6869, 0.245, 0.6993, 0.2141, 0.7248, 0.2304, 0.7115, 0.2608, 0.4344, 0.5541, 0.435, 0.5859, 0.404, 0.5828, 0.4045, 0.5511, 0.4045, 0.5511, 0.404, 0.5828, 0.3723, 0.5817, 0.3739, 0.55, 0.3739, 0.55, 0.3723, 0.5817, 0.3412, 0.5827, 0.3438, 0.551, 0.3438, 0.551, 0.3412, 0.5827, 0.3118, 0.5857, 0.3154, 0.5539, 0.2696, 0.2476, 0.2656, 0.2147, 0.2917, 0.2052, 0.2949, 0.2384, 0.2949, 0.2384, 0.2917, 0.2052, 0.3208, 0.1983, 0.3231, 0.2317, 0.3231, 0.2317, 0.3208, 0.1983, 0.3518, 0.1945, 0.353, 0.228, 0.353, 0.228, 0.3518, 0.1945, 0.3835, 0.1938, 0.3837, 0.2274, 0.3837, 0.2274, 0.3835, 0.1938, 0.4146, 0.1963, 0.4138, 0.2298, 0.4138, 0.2298, 0.4146, 0.1963, 0.444, 0.2019, 0.4422, 0.2352, 0.4422, 0.2352, 0.444, 0.2019, 0.4705, 0.2103, 0.4678, 0.2433, 0.4678, 0.2433, 0.4705, 0.2103, 0.4932, 0.2213, 0.4897, 0.2539, 0.7691, 0.502, 0.7772, 0.5218, 0.7508, 0.5394, 0.7435, 0.5191, 0.01829, 0.2709, 0.01793, 0.2376, 0.0414, 0.2296, 0.04098, 0.2632, 0.04098, 0.2632, 0.0414, 0.2296, 0.06851, 0.2245, 0.0672, 0.2582, 0.0672, 0.2582, 0.06851, 0.2245, 0.09823, 0.2223, 0.09594, 0.2561, 0.09594, 0.2561, 0.09823, 0.2223, 0.1294, 0.2232, 0.1261, 0.2569, 0.1261, 0.2569, 0.1294, 0.2232, 0.1609, 0.2271, 0.1565, 0.2607, 0.1565, 0.2607, 0.1609, 0.2271, 0.1914, 0.2339, 0.186, 0.2673, 0.186, 0.2673, 0.1914, 0.2339, 0.2198, 0.2434, 0.2135, 0.2765, 0.2135, 0.2765, 0.2198, 0.2434, 0.245, 0.2551, 0.2378, 0.2878, 0.5292, 0.9209, 0.5252, 0.8889, 0.5516, 0.8943, 0.5548, 0.9261, 0.5548, 0.9261, 0.5516, 0.8943, 0.581, 0.8977, 0.5831, 0.9295, 0.5831, 0.9295, 0.581, 0.8977, 0.6121, 0.8992, 0.6132, 0.9308, 0.6132, 0.9308, 0.6121, 0.8992, 0.6437, 0.8985, 0.6438, 0.9302, 0.6438, 0.9302, 0.6437, 0.8985, 0.6748, 0.8958, 0.6738, 0.9276, 0.5731, 0.208, 0.5816, 0.1759, 0.6112, 0.1805, 0.6017, 0.2125, 0.6738, 0.9276, 0.6748, 0.8958, 0.7039, 0.8911, 0.702, 0.923, 0.62, 0.1499, 0.63, 0.1203, 0.6615, 0.1288, 0.6513, 0.1584, 0.6513, 0.1584, 0.6615, 0.1288, 0.6925, 0.1407, 0.6822, 0.1701, 0.6822, 0.1701, 0.6925, 0.1407, 0.7219, 0.1554, 0.7113, 0.1847, 0.4659, 0.621, 0.4653, 0.6542, 0.435, 0.6488, 0.4357, 0.6157, 0.4357, 0.6157, 0.435, 0.6488, 0.4027, 0.6456, 0.4036, 0.6124, 0.4036, 0.6124, 0.4027, 0.6456, 0.3697, 0.6444, 0.3708, 0.6113, 0.3708, 0.6113, 0.3697, 0.6444, 0.3372, 0.6454, 0.3386, 0.6123, 0.3386, 0.6123, 0.3372, 0.6454, 0.3066, 0.6486, 0.3082, 0.6155, 0.3082, 0.6155, 0.3066, 0.6486, 0.279, 0.6538, 0.2807, 0.6207, 0.2883, 0.1735, 0.2872, 0.1422, 0.3176, 0.1351, 0.3185, 0.1664, 0.3185, 0.1664, 0.3176, 0.1351, 0.3499, 0.1311, 0.3506, 0.1625, 0.3506, 0.1625, 0.3499, 0.1311, 0.3829, 0.1304, 0.3835, 0.1618, 0.3835, 0.1618, 0.3829, 0.1304, 0.4154, 0.133, 0.4157, 0.1643, 0.4157, 0.1643, 0.4154, 0.133, 0.446, 0.1388, 0.4461, 0.1701, 0.4461, 0.1701, 0.446, 0.1388, 0.4737, 0.1476, 0.4736, 0.1788, 0.8144, 0.5256, 0.8243, 0.548, 0.7943, 0.5624, 0.7846, 0.54, 0.7846, 0.54, 0.7943, 0.5624, 0.7668, 0.5808, 0.7572, 0.5583, 0.7572, 0.5583, 0.7668, 0.5808, 0.7427, 0.6025, 0.7333, 0.5798, 0.04134, 0.1976, 0.04427, 0.166, 0.07254, 0.1606, 0.06943, 0.1923, 0.06943, 0.1923, 0.07254, 0.1606, 0.1035, 0.1584, 0.1002, 0.19, 0.1002, 0.19, 0.1035, 0.1584, 0.136, 0.1593, 0.1325, 0.191, 0.1325, 0.191, 0.136, 0.1593, 0.1688, 0.1634, 0.1651, 0.195, 0.1651, 0.195, 0.1688, 0.1634, 0.2006, 0.1705, 0.1967, 0.2021, 0.1967, 0.2021, 0.2006, 0.1705, 0.2302, 0.1803, 0.2261, 0.2119, 0.2261, 0.2119, 0.2302, 0.1803, 0.2565, 0.1925, 0.2522, 0.224, 0.5209, 0.8589, 0.5196, 0.8257, 0.5472, 0.8313, 0.5483, 0.8645, 0.5483, 0.8645, 0.5472, 0.8313, 0.5778, 0.8349, 0.5787, 0.8681, 0.5787, 0.8681, 0.5778, 0.8349, 0.6102, 0.8364, 0.6109, 0.8695, 0.6109, 0.8695, 0.6102, 0.8364, 0.6432, 0.8357, 0.6437, 0.8689, 0.6437, 0.8689, 0.6432, 0.8357, 0.6756, 0.8329, 0.6759, 0.866, 0.5894, 0.1451, 0.5992, 0.1155, 0.63, 0.1203, 0.62, 0.1499, 0.6759, 0.866, 0.6756, 0.8329, 0.706, 0.828, 0.7061, 0.8612, 0.6392, 0.09573, 0.6492, 0.07097, 0.6795, 0.07915, 0.6703, 0.1041, 0.6703, 0.1041, 0.6795, 0.07915, 0.7094, 0.09052, 0.701, 0.1158, 0.4904, 0.6914, 0.4865, 0.7241, 0.4603, 0.7172, 0.4635, 0.6844, 0.4635, 0.6844, 0.4603, 0.7172, 0.4311, 0.7121, 0.4334, 0.6791, 0.4334, 0.6791, 0.4311, 0.7121, 0.4, 0.709, 0.4015, 0.6759, 0.4015, 0.6759, 0.4, 0.709, 0.3683, 0.7078, 0.3689, 0.6747, 0.3689, 0.6747, 0.3683, 0.7078, 0.3371, 0.7088, 0.3368, 0.6758, 0.3368, 0.6758, 0.3371, 0.7088, 0.3076, 0.7119, 0.3065, 0.6789, 0.3065, 0.6789, 0.3076, 0.7119, 0.2811, 0.7169, 0.2792, 0.684, 0.2876, 0.1157, 0.2892, 0.08865, 0.3184, 0.08179, 0.3176, 0.1087, 0.3176, 0.1087, 0.3184, 0.08179, 0.3495, 0.07795, 0.3496, 0.1047, 0.3496, 0.1047, 0.3495, 0.07795, 0.3812, 0.07726, 0.3822, 0.104, 0.3822, 0.104, 0.3812, 0.07726, 0.4124, 0.07976, 0.4143, 0.1066, 0.8957, 0.5551, 0.9045, 0.5805, 0.8743, 0.5852, 0.8647, 0.56, 0.8647, 0.56, 0.8743, 0.5852, 0.8442, 0.5948, 0.8337, 0.5698, 0.8337, 0.5698, 0.8442, 0.5948, 0.8154, 0.6086, 0.8041, 0.5841, 0.8041, 0.5841, 0.8154, 0.6086, 0.7889, 0.6264, 0.7768, 0.6023, 0.7768, 0.6023, 0.7889, 0.6264, 0.7658, 0.6472, 0.7531, 0.6237, 0.7531, 0.6237, 0.7658, 0.6472, 0.7469, 0.6704, 0.7337, 0.6476, 0.0765, 0.1339, 0.08177, 0.1067, 0.1116, 0.1045, 0.1071, 0.1317, 0.1071, 0.1317, 0.1116, 0.1045, 0.1428, 0.1054, 0.1393, 0.1326, 0.1393, 0.1326, 0.1428, 0.1054, 0.1744, 0.1094, 0.1717, 0.1366, 0.1717, 0.1366, 0.1744, 0.1094, 0.2049, 0.1162, 0.2031, 0.1437, 0.2031, 0.1437, 0.2049, 0.1162, 0.2334, 0.1257, 0.2324, 0.1534, 0.497, 0.7882, 0.4999, 0.7556, 0.5225, 0.7627, 0.5203, 0.7955, 0.5203, 0.7955, 0.5225, 0.7627, 0.549, 0.7681, 0.5475, 0.801, 0.5475, 0.801, 0.549, 0.7681, 0.5785, 0.7715, 0.5778, 0.8046, 0.5778, 0.8046, 0.5785, 0.7715, 0.6096, 0.773, 0.6098, 0.8061, 0.6098, 0.8061, 0.6096, 0.773, 0.6414, 0.7723, 0.6425, 0.8054, 0.6425, 0.8054, 0.6414, 0.7723, 0.6725, 0.7696, 0.6744, 0.8026, 0.7045, 0.7978, 0.7017, 0.7649, 0.728, 0.7584, 0.7315, 0.7911, 0.6744, 0.8026, 0.6725, 0.7696, 0.7017, 0.7649, 0.7045, 0.7978, 0.6595, 0.04731, 0.6697, 0.02329, 0.6976, 0.03084, 0.6886, 0.05516, 0.6886, 0.05516, 0.6976, 0.03084, 0.7252, 0.04134, 0.7172, 0.06607, 0.4813, 0.7572, 0.4765, 0.7902, 0.4523, 0.7838, 0.4561, 0.7506, 0.4561, 0.7506, 0.4523, 0.7838, 0.4253, 0.7791, 0.4281, 0.7457, 0.4281, 0.7457, 0.4253, 0.7791, 0.3966, 0.7762, 0.3983, 0.7427, 0.3983, 0.7427, 0.3966, 0.7762, 0.3673, 0.7752, 0.3678, 0.7416, 0.3678, 0.7416, 0.3673, 0.7752, 0.3385, 0.7761, 0.3379, 0.7426, 0.3379, 0.7426, 0.3385, 0.7761, 0.3113, 0.7789, 0.3096, 0.7455, 0.3096, 0.7455, 0.3113, 0.7789, 0.2868, 0.7835, 0.2841, 0.7503, 0.2841, 0.7503, 0.2868, 0.7835, 0.2658, 0.7898, 0.2623, 0.7568, 0.3198, 0.05585, 0.321, 0.02961, 0.3497, 0.02606, 0.3496, 0.05216, 0.3496, 0.05216, 0.3497, 0.02606, 0.379, 0.02542, 0.3801, 0.0515, 0.3801, 0.0515, 0.379, 0.02542, 0.4078, 0.02773, 0.41, 0.0539, 0.913, 0.6074, 0.9215, 0.6338, 0.8937, 0.6382, 0.884, 0.612, 0.884, 0.612, 0.8937, 0.6382, 0.8659, 0.647, 0.8551, 0.6211, 0.8551, 0.6211, 0.8659, 0.647, 0.8392, 0.6598, 0.8274, 0.6344, 0.8274, 0.6344, 0.8392, 0.6598, 0.8147, 0.6762, 0.802, 0.6514, 0.802, 0.6514, 0.8147, 0.6762, 0.7934, 0.6954, 0.7798, 0.6714, 0.7798, 0.6714, 0.7934, 0.6954, 0.776, 0.7168, 0.7617, 0.6937, 0.08785, 0.08047, 0.09368, 0.0539, 0.1212, 0.05188, 0.1165, 0.07837, 0.1165, 0.07837, 0.1212, 0.05188, 0.1501, 0.05271, 0.1465, 0.07922, 0.1465, 0.07922, 0.1501, 0.05271, 0.1792, 0.05634, 0.1767, 0.083, 0.1767, 0.083, 0.1792, 0.05634, 0.2074, 0.06265, 0.2061, 0.08956, 0.2061, 0.08956, 0.2074, 0.06265, 0.2337, 0.07139, 0.2334, 0.09864, 0.5043, 0.7225, 0.5083, 0.6896, 0.5291, 0.6961, 0.526, 0.7293, 0.526, 0.7293, 0.5291, 0.6961, 0.5536, 0.7011, 0.5515, 0.7345, 0.5515, 0.7345, 0.5536, 0.7011, 0.5808, 0.7043, 0.5797, 0.7378, 0.5797, 0.7378, 0.5808, 0.7043, 0.6096, 0.7056, 0.6096, 0.7392, 0.6096, 0.7392, 0.6096, 0.7056, 0.6389, 0.705, 0.6401, 0.7385, 0.6401, 0.7385, 0.6389, 0.705, 0.6676, 0.7025, 0.6699, 0.7359, 0.698, 0.7314, 0.6946, 0.6981, 0.7189, 0.6922, 0.7232, 0.7252, 0.6699, 0.7359, 0.6676, 0.7025, 0.6946, 0.6981, 0.698, 0.7314, 0.7137, 0.6588, 0.6973, 0.6081, 0.7135, 0.6022, 0.7333, 0.6518, 0.4904, 0.8308, 0.47, 0.88, 0.4538, 0.874, 0.4709, 0.8235, 0.4709, 0.8235, 0.4538, 0.874, 0.4347, 0.869, 0.4478, 0.8174, 0.4478, 0.8174, 0.4347, 0.869, 0.4134, 0.8652, 0.4222, 0.8129, 0.4222, 0.8129, 0.4134, 0.8652, 0.3908, 0.8629, 0.3949, 0.8101, 0.3949, 0.8101, 0.3908, 0.8629, 0.3677, 0.8621, 0.367, 0.8092, 0.367, 0.8092, 0.3677, 0.8621, 0.3449, 0.8629, 0.3395, 0.81, 0.3395, 0.81, 0.3449, 0.8629, 0.3235, 0.8651, 0.3136, 0.8127, 0.3136, 0.8127, 0.3235, 0.8651, 0.3041, 0.8687, 0.2903, 0.8171, 0.2903, 0.8171, 0.3041, 0.8687, 0.2876, 0.8737, 0.2703, 0.8231, 1.0, 0.6743, 0.9974, 0.7221, 0.9801, 0.715, 0.9792, 0.6657, 0.9792, 0.6657, 0.9801, 0.715, 0.9605, 0.7114, 0.9555, 0.6613, 0.9555, 0.6613, 0.9605, 0.7114, 0.9393, 0.7113, 0.9299, 0.6612, 0.9299, 0.6612, 0.9393, 0.7113, 0.9173, 0.7148, 0.9033, 0.6654, 0.9033, 0.6654, 0.9173, 0.7148, 0.8953, 0.7217, 0.8769, 0.6738, 0.8769, 0.6738, 0.8953, 0.7217, 0.8743, 0.7318, 0.8515, 0.686, 0.8515, 0.686, 0.8743, 0.7318, 0.855, 0.7447, 0.8282, 0.7016, 0.8282, 0.7016, 0.855, 0.7447, 0.8381, 0.7599, 0.8079, 0.7199, 0.8079, 0.7199, 0.8381, 0.7599, 0.8244, 0.7768, 0.7913, 0.7403, 0.7913, 0.7403, 0.8244, 0.7768, 0.8143, 0.7948, 0.7791, 0.762, 0.7791, 0.762, 0.8143, 0.7948, 0.8082, 0.8131, 0.7718, 0.7841, 0.7718, 0.7841, 0.8082, 0.8131, 0.8064, 0.8311, 0.7696, 0.8058, 0.1815, 0.03029, 0.1825, 0.0, 0.2048, 0.004978, 0.2083, 0.03629, 0.4975, 0.6489, 0.5181, 0.5998, 0.5311, 0.606, 0.5132, 0.6563, 0.5132, 0.6563, 0.5311, 0.606, 0.5475, 0.6112, 0.533, 0.6626, 0.533, 0.6626, 0.5475, 0.6112, 0.5668, 0.6151, 0.5563, 0.6673, 0.5563, 0.6673, 0.5668, 0.6151, 0.5883, 0.6176, 0.5822, 0.6704, 0.5822, 0.6704, 0.5883, 0.6176, 0.611, 0.6187, 0.6096, 0.6716, 0.6096, 0.6716, 0.611, 0.6187, 0.6341, 0.6182, 0.6375, 0.671, 0.6375, 0.671, 0.6341, 0.6182, 0.6568, 0.6162, 0.6649, 0.6686, 0.6906, 0.6645, 0.6781, 0.6128, 0.6973, 0.6081, 0.7137, 0.6588, 0.6649, 0.6686, 0.6568, 0.6162, 0.6781, 0.6128, 0.6906, 0.6645, 0.9027, 0.8589, 0.9033, 0.8531, 0.9305, 0.8572, 0.9303, 0.859, 0.8602, 0.8409, 0.8642, 0.829, 0.9053, 0.8472, 0.9033, 0.8531, 0.9837, 0.7815, 0.993, 0.7882, 0.9691, 0.827, 0.9645, 0.8237, 0.8651, 0.8738, 0.8607, 0.8638, 0.9036, 0.8644, 0.9057, 0.8693, 0.426, 0.9284, 0.4366, 0.9324, 0.4056, 0.9614, 0.4003, 0.9594, 0.9458, 0.7745, 0.9596, 0.7745, 0.9525, 0.8202, 0.9457, 0.8202, 0.5991, 0.5595, 0.5851, 0.5578, 0.6028, 0.5241, 0.6097, 0.5249, 0.3849, 0.9212, 0.3997, 0.9227, 0.3873, 0.9566, 0.38, 0.9559, 0.9034, 0.7879, 0.9171, 0.7813, 0.9315, 0.8235, 0.9247, 0.8268, 0.6438, 0.5585, 0.629, 0.5598, 0.6245, 0.5251, 0.6318, 0.5245, 0.8708, 0.8172, 0.8798, 0.8062, 0.913, 0.8359, 0.9086, 0.8413, 0.6808, 0.5494, 0.6702, 0.5532, 0.6449, 0.5218, 0.6502, 0.52, 0.341, 0.9226, 0.355, 0.9212, 0.3652, 0.9558, 0.3582, 0.9566, 0.859, 0.8527, 0.8602, 0.8409, 0.9033, 0.8531, 0.9027, 0.8589, 0.9724, 0.7769, 0.9837, 0.7815, 0.9645, 0.8237, 0.9589, 0.8214, 0.5725, 0.5553, 0.5617, 0.5519, 0.5912, 0.5212, 0.5965, 0.5229, 0.4136, 0.9252, 0.426, 0.9284, 0.4003, 0.9594, 0.3942, 0.9578, 0.9314, 0.7767, 0.9458, 0.7745, 0.9457, 0.8202, 0.9386, 0.8213, 0.6139, 0.5601, 0.5991, 0.5595, 0.6097, 0.5249, 0.617, 0.5253, 0.8908, 0.7963, 0.9034, 0.7879, 0.9247, 0.8268, 0.9185, 0.831, 0.3698, 0.9207, 0.3849, 0.9212, 0.38, 0.9559, 0.3725, 0.9556, 0.6577, 0.5563, 0.6438, 0.5585, 0.6318, 0.5245, 0.6387, 0.5234, 0.8642, 0.829, 0.8708, 0.8172, 0.9086, 0.8413, 0.9053, 0.8472, 0.993, 0.7882, 1.0, 0.7967, 0.9725, 0.8312, 0.9691, 0.827, 0.8607, 0.8638, 0.859, 0.8527, 0.9027, 0.8589, 0.9036, 0.8644, 0.9596, 0.7745, 0.9724, 0.7769, 0.9589, 0.8214, 0.9525, 0.8202, 0.5851, 0.5578, 0.5725, 0.5553, 0.5965, 0.5229, 0.6028, 0.5241, 0.3997, 0.9227, 0.4136, 0.9252, 0.3942, 0.9578, 0.3873, 0.9566, 0.9171, 0.7813, 0.9314, 0.7767, 0.9386, 0.8213, 0.9315, 0.8235, 0.629, 0.5598, 0.6139, 0.5601, 0.617, 0.5253, 0.6245, 0.5251, 0.8798, 0.8062, 0.8908, 0.7963, 0.9185, 0.831, 0.913, 0.8359, 0.355, 0.9212, 0.3698, 0.9207, 0.3725, 0.9556, 0.3652, 0.9558, 0.9312, 0.8623, 0.9306, 0.8607, 0.9401, 0.8589, 0.9402, 0.8592, 0.9589, 0.8214, 0.9645, 0.8237, 0.9498, 0.8479, 0.948, 0.8472, 0.6387, 0.5234, 0.6318, 0.5245, 0.6239, 0.5075, 0.6261, 0.5072, 0.9053, 0.8472, 0.9086, 0.8413, 0.9321, 0.8535, 0.9311, 0.8553, 0.9691, 0.827, 0.9725, 0.8312, 0.9523, 0.8503, 0.9512, 0.8489, 0.6245, 0.5251, 0.617, 0.5253, 0.6193, 0.5078, 0.6216, 0.5077, 0.913, 0.8359, 0.9185, 0.831, 0.9353, 0.8502, 0.9335, 0.8517, 0.9747, 0.8361, 0.9755, 0.8416, 0.9532, 0.8535, 0.953, 0.8518, 0.6097, 0.5249, 0.6028, 0.5241, 0.6148, 0.5074, 0.617, 0.5077, 0.38, 0.9559, 0.3873, 0.9566, 0.3792, 0.9735, 0.3769, 0.9732, 0.9247, 0.8268, 0.9315, 0.8235, 0.9394, 0.8478, 0.9372, 0.8489, 0.9092, 0.8735, 0.9057, 0.8693, 0.9312, 0.8623, 0.9323, 0.8636, 0.3942, 0.9578, 0.4003, 0.9594, 0.3833, 0.9743, 0.3813, 0.9738, 0.9386, 0.8213, 0.9457, 0.8202, 0.9438, 0.8468, 0.9416, 0.8471, 0.9036, 0.8644, 0.9027, 0.8589, 0.9303, 0.859, 0.9306, 0.8607, 0.6502, 0.52, 0.6449, 0.5218, 0.6281, 0.5067, 0.6297, 0.5061, 0.9525, 0.8202, 0.9589, 0.8214, 0.948, 0.8472, 0.946, 0.8468, 0.6449, 0.5218, 0.6387, 0.5234, 0.6261, 0.5072, 0.6281, 0.5067, 0.9033, 0.8531, 0.9053, 0.8472, 0.9311, 0.8553, 0.9305, 0.8572, 0.9645, 0.8237, 0.9691, 0.827, 0.9512, 0.8489, 0.9498, 0.8479, 0.6318, 0.5245, 0.6245, 0.5251, 0.6216, 0.5077, 0.6239, 0.5075, 0.9086, 0.8413, 0.913, 0.8359, 0.9335, 0.8517, 0.9321, 0.8535, 0.9725, 0.8312, 0.9747, 0.8361, 0.953, 0.8518, 0.9523, 0.8503, 0.617, 0.5253, 0.6097, 0.5249, 0.617, 0.5077, 0.6193, 0.5078, 0.9185, 0.831, 0.9247, 0.8268, 0.9372, 0.8489, 0.9353, 0.8502, 0.3725, 0.9556, 0.38, 0.9559, 0.3769, 0.9732, 0.3745, 0.9731, 0.9138, 0.8769, 0.9092, 0.8735, 0.9323, 0.8636, 0.9338, 0.8646, 0.3873, 0.9566, 0.3942, 0.9578, 0.3813, 0.9738, 0.3792, 0.9735, 0.9315, 0.8235, 0.9386, 0.8213, 0.9416, 0.8471, 0.9394, 0.8478, 0.9057, 0.8693, 0.9036, 0.8644, 0.9306, 0.8607, 0.9312, 0.8623, 0.4003, 0.9594, 0.4056, 0.9614, 0.3849, 0.975, 0.3833, 0.9743, 0.9457, 0.8202, 0.9525, 0.8202, 0.946, 0.8468, 0.9438, 0.8468, 0.9439, 0.8592, 0.9435, 0.8595, 0.943, 0.8597, 0.9425, 0.8599, 0.942, 0.86, 0.9416, 0.86, 0.9411, 0.8599, 0.9408, 0.8597, 0.9405, 0.8595, 0.9402, 0.8592, 0.9401, 0.8589, 0.94, 0.8585, 0.9401, 0.8581, 0.9402, 0.8577, 0.9404, 0.8573, 0.9407, 0.8569, 0.9411, 0.8566, 0.9415, 0.8563, 0.942, 0.8561, 0.9425, 0.8559, 0.9429, 0.8558, 0.9434, 0.8559, 0.9438, 0.8559, 0.9442, 0.8561, 0.9445, 0.8563, 0.9448, 0.8566, 0.9449, 0.8569, 0.945, 0.8573, 0.9449, 0.8577, 0.9448, 0.8581, 0.9446, 0.8585, 0.9443, 0.8589, 0.95, 0.8608, 0.9483, 0.8623, 0.9439, 0.8592, 0.9443, 0.8589, 0.9438, 0.8468, 0.946, 0.8468, 0.9434, 0.8559, 0.9429, 0.8558, 0.9303, 0.859, 0.9305, 0.8572, 0.9401, 0.8581, 0.94, 0.8585, 0.948, 0.8472, 0.9498, 0.8479, 0.9442, 0.8561, 0.9438, 0.8559, 0.6261, 0.5072, 0.6239, 0.5075, 0.6211, 0.5022, 0.6216, 0.5021, 0.9311, 0.8553, 0.9321, 0.8535, 0.9404, 0.8573, 0.9402, 0.8577, 0.9512, 0.8489, 0.9523, 0.8503, 0.9448, 0.8566, 0.9445, 0.8563, 0.6216, 0.5077, 0.6193, 0.5078, 0.6201, 0.5022, 0.6206, 0.5022, 0.9335, 0.8517, 0.9353, 0.8502, 0.9411, 0.8566, 0.9407, 0.8569, 0.953, 0.8518, 0.9532, 0.8535, 0.945, 0.8573, 0.9449, 0.8569, 0.9355, 0.8654, 0.9338, 0.8646, 0.9408, 0.8597, 0.9411, 0.8599, 0.9531, 0.8554, 0.9524, 0.8572, 0.9448, 0.8581, 0.9449, 0.8577, 0.9372, 0.8489, 0.9394, 0.8478, 0.942, 0.8561, 0.9415, 0.8563, 0.9323, 0.8636, 0.9312, 0.8623, 0.9402, 0.8592, 0.9405, 0.8595, 0.9514, 0.8591, 0.95, 0.8608, 0.9443, 0.8589, 0.9446, 0.8585, 0.9416, 0.8471, 0.9438, 0.8468, 0.9429, 0.8558, 0.9425, 0.8559, 0.9306, 0.8607, 0.9303, 0.859, 0.94, 0.8585, 0.9401, 0.8589, 0.9483, 0.8623, 0.9463, 0.8637, 0.9435, 0.8595, 0.9439, 0.8592, 0.946, 0.8468, 0.948, 0.8472, 0.9438, 0.8559, 0.9434, 0.8559, 0.6281, 0.5067, 0.6261, 0.5072, 0.6216, 0.5021, 0.622, 0.502, 0.9305, 0.8572, 0.9311, 0.8553, 0.9402, 0.8577, 0.9401, 0.8581, 0.9498, 0.8479, 0.9512, 0.8489, 0.9445, 0.8563, 0.9442, 0.8561, 0.6239, 0.5075, 0.6216, 0.5077, 0.6206, 0.5022, 0.6211, 0.5022, 0.9321, 0.8535, 0.9335, 0.8517, 0.9407, 0.8569, 0.9404, 0.8573, 0.9523, 0.8503, 0.953, 0.8518, 0.9449, 0.8569, 0.9448, 0.8566, 0.9375, 0.8657, 0.9355, 0.8654, 0.9411, 0.8599, 0.9416, 0.86, 0.9353, 0.8502, 0.9372, 0.8489, 0.9415, 0.8563, 0.9411, 0.8566, 0.9532, 0.8535, 0.9531, 0.8554, 0.9449, 0.8577, 0.945, 0.8573, 0.9338, 0.8646, 0.9323, 0.8636, 0.9405, 0.8595, 0.9408, 0.8597, 0.9524, 0.8572, 0.9514, 0.8591, 0.9446, 0.8585, 0.9448, 0.8581, 0.9394, 0.8478, 0.9416, 0.8471, 0.9425, 0.8559, 0.942, 0.8561, 0.1589, 0.426, 0.1709, 0.4316, 0.1151, 0.541, 0.1136, 0.5403, 0.6026, 0.3142, 0.6236, 0.3222, 0.6001, 0.3787, 0.5859, 0.3733, 0.3815, 0.3257, 0.4035, 0.3274, 0.394, 0.3885, 0.3791, 0.3873, 0.2155, 0.3871, 0.2268, 0.3976, 0.1887, 0.4451, 0.181, 0.438, 0.6615, 0.3436, 0.6769, 0.3563, 0.6361, 0.4018, 0.6257, 0.3933, 0.4429, 0.3373, 0.4589, 0.3451, 0.4315, 0.4004, 0.4207, 0.3952, 0.5233, 0.3064, 0.5408, 0.3044, 0.544, 0.3667, 0.5322, 0.368, 0.05688, 0.3596, 0.07603, 0.356, 0.08657, 0.417, 0.07361, 0.4194, 0.5813, 0.3084, 0.6026, 0.3142, 0.5859, 0.3733, 0.5714, 0.3694, 0.2825, 0.3489, 0.2982, 0.3404, 0.3227, 0.3973, 0.3121, 0.403, 0.119, 0.3551, 0.1413, 0.3579, 0.1307, 0.4182, 0.1157, 0.4163, 0.3372, 0.3288, 0.3591, 0.3261, 0.3639, 0.3876, 0.3491, 0.3894, 0.1829, 0.3693, 0.2007, 0.3776, 0.1709, 0.4316, 0.1589, 0.426, 0.6236, 0.3222, 0.6435, 0.3321, 0.6135, 0.3855, 0.6001, 0.3787, 0.4035, 0.3274, 0.4242, 0.3314, 0.408, 0.3911, 0.394, 0.3885, 0.497, 0.3178, 0.5085, 0.3109, 0.5222, 0.3711, 0.5144, 0.3757, 0.4589, 0.3451, 0.4715, 0.3543, 0.44, 0.4067, 0.4315, 0.4004, 0.6769, 0.3563, 0.6891, 0.3696, 0.6444, 0.4108, 0.6361, 0.4018, 0.5408, 0.3044, 0.5604, 0.3051, 0.5573, 0.3672, 0.544, 0.3667, 0.07603, 0.356, 0.09702, 0.3545, 0.1008, 0.4159, 0.08657, 0.417, 0.2982, 0.3404, 0.3166, 0.3337, 0.3352, 0.3927, 0.3227, 0.3973, 0.1413, 0.3579, 0.1628, 0.3627, 0.1453, 0.4215, 0.1307, 0.4182, 0.3591, 0.3261, 0.3815, 0.3257, 0.3791, 0.3873, 0.3639, 0.3876, 0.2007, 0.3776, 0.2155, 0.3871, 0.181, 0.438, 0.1709, 0.4316, 0.6435, 0.3321, 0.6615, 0.3436, 0.6257, 0.3933, 0.6135, 0.3855, 0.4242, 0.3314, 0.4429, 0.3373, 0.4207, 0.3952, 0.408, 0.3911, 0.5085, 0.3109, 0.5233, 0.3064, 0.5322, 0.368, 0.5222, 0.3711, 0.0403, 0.3653, 0.05688, 0.3596, 0.07361, 0.4194, 0.06239, 0.4232, 0.2703, 0.3587, 0.2825, 0.3489, 0.3121, 0.403, 0.3038, 0.4096, 0.5604, 0.3051, 0.5813, 0.3084, 0.5714, 0.3694, 0.5573, 0.3672, 0.09702, 0.3545, 0.119, 0.3551, 0.1157, 0.4163, 0.1008, 0.4159, 0.3166, 0.3337, 0.3372, 0.3288, 0.3491, 0.3894, 0.3352, 0.3927, 0.55, 0.491, 0.5517, 0.4915, 0.5535, 0.4922, 0.5551, 0.493, 0.5566, 0.494, 0.5579, 0.495, 0.5589, 0.4961, 0.5596, 0.4972, 0.5599, 0.4983, 0.56, 0.4993, 0.5597, 0.5002, 0.559, 0.5009, 0.5581, 0.5015, 0.5569, 0.5018, 0.5554, 0.502, 0.5538, 0.5019, 0.5521, 0.5017, 0.5503, 0.5012, 0.5486, 0.5005, 0.547, 0.4997, 0.5455, 0.4988, 0.5442, 0.4977, 0.5432, 0.4966, 0.5425, 0.4955, 0.5421, 0.4944, 0.5421, 0.4934, 0.5424, 0.4926, 0.543, 0.4918, 0.544, 0.4912, 0.5452, 0.4909, 0.5466, 0.4907, 0.5483, 0.4908, 0.6001, 0.3787, 0.6135, 0.3855, 0.5551, 0.493, 0.5535, 0.4922, 0.394, 0.3885, 0.408, 0.3911, 0.3784, 0.5112, 0.3767, 0.5108, 0.1307, 0.4182, 0.1453, 0.4215, 0.112, 0.5398, 0.1102, 0.5394, 0.5714, 0.3694, 0.5859, 0.3733, 0.5517, 0.4915, 0.55, 0.491, 0.3639, 0.3876, 0.3791, 0.3873, 0.3749, 0.5107, 0.373, 0.5107, 0.5573, 0.3672, 0.5714, 0.3694, 0.55, 0.491, 0.5483, 0.4908, 0.1008, 0.4159, 0.1157, 0.4163, 0.1084, 0.5391, 0.1066, 0.5391, 0.3352, 0.3927, 0.3491, 0.3894, 0.3712, 0.511, 0.3695, 0.5114, 0.5322, 0.368, 0.544, 0.3667, 0.5466, 0.4907, 0.5452, 0.4909, 0.07361, 0.4194, 0.08657, 0.417, 0.1048, 0.5392, 0.1032, 0.5395, 0.3121, 0.403, 0.3227, 0.3973, 0.368, 0.5119, 0.3667, 0.5126, 0.01406, 0.6206, 0.0, 0.6155, 0.01235, 0.5427, 0.01406, 0.5433, 0.4315, 0.4004, 0.44, 0.4067, 0.3823, 0.5131, 0.3813, 0.5123, 0.6361, 0.4018, 0.6444, 0.4108, 0.5589, 0.4961, 0.5579, 0.495, 0.1709, 0.4316, 0.181, 0.438, 0.1163, 0.5418, 0.1151, 0.541, 0.6135, 0.3855, 0.6257, 0.3933, 0.5566, 0.494, 0.5551, 0.493, 0.408, 0.3911, 0.4207, 0.3952, 0.3799, 0.5117, 0.3784, 0.5112, 0.1453, 0.4215, 0.1589, 0.426, 0.1136, 0.5403, 0.112, 0.5398, 0.5859, 0.3733, 0.6001, 0.3787, 0.5535, 0.4922, 0.5517, 0.4915, 0.3791, 0.3873, 0.394, 0.3885, 0.3767, 0.5108, 0.3749, 0.5107, 0.1157, 0.4163, 0.1307, 0.4182, 0.1102, 0.5394, 0.1084, 0.5391, 0.3491, 0.3894, 0.3639, 0.3876, 0.373, 0.5107, 0.3712, 0.511, 0.544, 0.3667, 0.5573, 0.3672, 0.5483, 0.4908, 0.5466, 0.4907, 0.08657, 0.417, 0.1008, 0.4159, 0.1066, 0.5391, 0.1048, 0.5392, 0.3227, 0.3973, 0.3352, 0.3927, 0.3695, 0.5114, 0.368, 0.5119, 0.5222, 0.3711, 0.5322, 0.368, 0.5452, 0.4909, 0.544, 0.4912, 0.06239, 0.4232, 0.07361, 0.4194, 0.1032, 0.5395, 0.1019, 0.54, 0.3038, 0.4096, 0.3121, 0.403, 0.3667, 0.5126, 0.3657, 0.5134, 0.181, 0.438, 0.1887, 0.4451, 0.1173, 0.5427, 0.1163, 0.5418, 0.6257, 0.3933, 0.6361, 0.4018, 0.5579, 0.495, 0.5566, 0.494, 0.4207, 0.3952, 0.4315, 0.4004, 0.3813, 0.5123, 0.3799, 0.5117])
me_cylinder.use_remesh_preserve_volume = False
me_cylinder.use_remesh_preserve_attributes = False
me_cylinder.use_mirror_vertex_groups = False
me_cylinder.update()
me_cube_009 = bpy.data.meshes.new('Cube.009')
me_cube_009.from_pydata([(-1.745, -159.9, -1.041), (-1.745, -158.4, -1.069), (0.2546, -158.4, -1.069), (0.2546, -159.9, -1.041), (-1.745, -6.422, 2.005), (-1.745, -5.008, 1.977), (0.2546, -5.008, 1.977), (0.2546, -6.422, 2.005), (-1.745, -1.079, -4.194), (-1.745, 0.3351, -4.222), (0.2546, 0.3351, -4.222), (0.2546, -1.079, -4.194), (-1.745, 152.4, -1.147), (-1.745, 153.8, -1.176), (0.2546, 153.8, -1.176), (0.2546, 152.4, -1.147), (-1.745, -159.5, -1.037), (-1.745, -160.9, -1.065), (0.2546, -160.9, -1.065), (0.2546, -159.5, -1.037), (-1.745, 0.861, -4.22), (-1.745, -0.5532, -4.248), (0.2546, -0.5532, -4.248), (0.2546, 0.861, -4.22), (-1.745, -6.744, 1.995), (-1.745, -8.158, 1.967), (0.2546, -8.158, 1.967), (0.2546, -6.744, 1.995), (-1.745, 153.6, -1.188), (-1.745, 152.2, -1.216), (0.2546, 152.2, -1.216), (0.2546, 153.6, -1.188), (-1.013, 0.4921, -0.9987), (-1.013, 1.906, -1.027), (0.9868, 1.906, -1.027), (0.9868, 0.4921, -0.9987), (-1.013, 71.72, 0.4155), (-1.013, 73.14, 0.3874), (1.62, 72.14, 0.3677), (1.62, 70.73, 0.3958), (-1.0, -1.0, -1.0), (-1.0, 1.0, -1.0), (1.0, 1.0, -1.0), (1.0, -1.0, -1.0), (-1.0, -7.931, 1.955), (-1.0, -5.931, 1.955), (1.586, -1.893, 1.292), (1.586, -3.893, 1.292), (-1.013, 150.4, -1.206), (-1.013, 150.4, -1.166), (1.575, 105.2, -0.7836), (1.575, 105.2, -0.8233), (-0.9956, 3.682, -1.084), (-0.9956, 3.682, -1.045), (1.004, 14.6, -1.045), (1.004, 14.6, -1.084), (-1.013, -6.786, -1.199), (-1.013, -8.2, -1.171), (0.9868, -8.2, -1.171), (0.9868, -6.786, -1.199), (-1.013, -80.3, -2.659), (-1.013, -81.71, -2.631), (1.62, -80.72, -2.611), (1.62, -79.3, -2.639), (-1.0, -5.808, -1.135), (-1.0, -5.808, -1.095), (1.0, -5.808, -1.095), (1.0, -5.808, -1.135), (-0.9983, -158.8, -1.082), (-0.9983, -158.8, -1.042), (1.586, -121.3, -1.153), (1.586, -121.3, -1.193), (-1.012, -2.697, -4.248), (-1.012, -0.6968, -4.248), (1.606, 5.557, -3.432), (1.606, 3.557, -3.432), (-1.01, -4.213, -1.127), (-1.01, -2.213, -1.127), (1.574, -7.781, -1.873), (1.574, -9.781, -1.873)], [], [(4, 5, 1, 0), (5, 6, 2, 1), (6, 7, 3, 2), (7, 4, 0, 3), (0, 1, 2, 3), (7, 6, 5, 4), (12, 13, 9, 8), (13, 14, 10, 9), (14, 15, 11, 10), (15, 12, 8, 11), (8, 9, 10, 11), (15, 14, 13, 12), (20, 21, 17, 16), (21, 22, 18, 17), (22, 23, 19, 18), (23, 20, 16, 19), (16, 17, 18, 19), (23, 22, 21, 20), (28, 29, 25, 24), (29, 30, 26, 25), (30, 31, 27, 26), (31, 28, 24, 27), (24, 25, 26, 27), (31, 30, 29, 28), (36, 37, 33, 32), (37, 38, 34, 33), (38, 39, 35, 34), (39, 36, 32, 35), (32, 33, 34, 35), (39, 38, 37, 36), (44, 45, 41, 40), (45, 46, 42, 41), (46, 47, 43, 42), (47, 44, 40, 43), (40, 41, 42, 43), (47, 46, 45, 44), (52, 53, 49, 48), (53, 54, 50, 49), (54, 55, 51, 50), (55, 52, 48, 51), (48, 49, 50, 51), (55, 54, 53, 52), (60, 61, 57, 56), (61, 62, 58, 57), (62, 63, 59, 58), (63, 60, 56, 59), (56, 57, 58, 59), (63, 62, 61, 60), (68, 69, 65, 64), (69, 70, 66, 65), (70, 71, 67, 66), (71, 68, 64, 67), (64, 65, 66, 67), (71, 70, 69, 68), (76, 77, 73, 72), (77, 78, 74, 73), (78, 79, 75, 74), (79, 76, 72, 75), (72, 73, 74, 75), (79, 78, 77, 76)])
_uv = me_cube_009.uv_layers.new(name='UVMap')
_uv.uv.foreach_set('vector', [0.9904, 0.9531, 0.9891, 0.9611, 0.9891, 0.09484, 0.9904, 0.08687, 0.4692, 2.691e-05, 0.5153, 0.0, 0.5153, 0.8646, 0.4692, 0.8646, 0.9917, 0.9609, 0.9904, 0.953, 0.9904, 0.08687, 0.9917, 0.09484, 0.5615, 0.8646, 0.5153, 0.8646, 0.5153, 6.287e-06, 0.5615, 0.0, 0.4692, 0.8726, 0.4692, 0.8646, 0.5153, 0.8646, 0.5153, 0.8725, 0.5615, 0.8646, 0.5615, 0.8725, 0.5153, 0.8726, 0.5153, 0.8646, 0.9878, 0.09484, 0.9891, 0.08687, 0.9891, 0.9531, 0.9878, 0.9611, 0.4231, 2.704e-05, 0.4692, 0.0, 0.4691, 0.8646, 0.423, 0.8646, 0.993, 0.9609, 0.9917, 0.953, 0.9917, 0.08687, 0.993, 0.09484, 0.6076, 0.8646, 0.5615, 0.8646, 0.5615, 6.269e-06, 0.6076, 0.0, 0.4231, 0.8726, 0.423, 0.8646, 0.4691, 0.8646, 0.4692, 0.8725, 0.6076, 0.8646, 0.6076, 0.8725, 0.5615, 0.8726, 0.5615, 0.8646, 0.9839, 0.08687, 0.9852, 0.09484, 0.9852, 1.0, 0.9839, 0.992, 0.2385, 0.007978, 0.2846, 0.007969, 0.2846, 0.9129, 0.2385, 0.9129, 0.9852, 0.09484, 0.9865, 0.08687, 0.9865, 0.9919, 0.9852, 0.9999, 0.423, 0.9129, 0.3769, 0.9129, 0.3769, 0.007971, 0.423, 0.007969, 0.3769, 0.007971, 0.3769, 2.325e-06, 0.423, 0.0, 0.423, 0.007969, 0.2846, 0.0, 0.2846, 0.007969, 0.2385, 0.007978, 0.2385, 9.767e-06, 0.9826, 0.08687, 0.9839, 0.09484, 0.9839, 1.0, 0.9826, 0.992, 0.2846, 0.007978, 0.3307, 0.007969, 0.3308, 0.9129, 0.2847, 0.9129, 0.9865, 0.09484, 0.9878, 0.08687, 0.9878, 0.9919, 0.9865, 0.9999, 0.3769, 0.9129, 0.3308, 0.9129, 0.3308, 0.007971, 0.3769, 0.007968, 0.3308, 0.007971, 0.3308, 2.282e-06, 0.3769, 0.0, 0.3769, 0.007968, 0.3308, 0.0, 0.3307, 0.007969, 0.2846, 0.007978, 0.2847, 9.732e-06, 0.9974, 0.09484, 0.9987, 0.08687, 0.9987, 0.489, 0.9974, 0.497, 0.8505, 0.4093, 0.7898, 0.4038, 0.8044, 0.008009, 0.8505, 0.007982, 1.0, 0.4914, 0.9987, 0.4834, 0.9987, 0.08687, 1.0, 0.09484, 0.7291, 0.01359, 0.7898, 0.007982, 0.7892, 0.4093, 0.7431, 0.4093, 0.8504, 0.0, 0.8505, 0.007982, 0.8044, 0.008009, 0.8043, 2.71e-05, 0.7291, 0.01359, 0.7291, 0.005608, 0.7898, 0.0, 0.7898, 0.007982, 0.9391, 0.2266, 0.921, 0.2163, 0.921, 0.1737, 0.9391, 0.1841, 0.9803, 0.1267, 0.9209, 0.1037, 0.9342, 0.08687, 0.9803, 0.08691, 0.9506, 0.02083, 0.9219, 0.02965, 0.9219, 0.008821, 0.9506, 0.0, 0.8604, 0.1964, 0.921, 0.1737, 0.921, 0.2135, 0.8749, 0.2134, 0.921, 0.2135, 0.9202, 0.2248, 0.8741, 0.2246, 0.8749, 0.2134, 0.9207, 0.115, 0.9209, 0.1037, 0.9803, 0.1267, 0.9802, 0.138, 0.9939, 0.08687, 0.9948, 0.08687, 0.9948, 0.9151, 0.9939, 0.9151, 0.2385, 0.8275, 0.1923, 0.766, 0.179, 0.2552, 0.2385, 0.0, 0.8585, 0.06178, 0.8594, 0.06178, 0.8514, 0.5731, 0.8505, 0.5731, 0.1328, 0.06158, 0.179, 0.0, 0.179, 0.8275, 0.1191, 0.5724, 0.8604, 0.8281, 0.8595, 0.8281, 0.8505, 0.5731, 0.8514, 0.5731, 0.8594, 0.06178, 0.8585, 0.06178, 0.8595, 0.0, 0.8604, 2.463e-07, 0.9948, 0.09484, 0.9961, 0.08687, 0.9961, 0.5019, 0.9948, 0.5098, 0.6683, 0.4222, 0.6076, 0.4166, 0.6222, 0.007988, 0.6683, 0.007982, 0.9974, 0.5041, 0.9961, 0.4961, 0.9961, 0.08687, 0.9974, 0.09484, 0.7291, 0.4086, 0.6683, 0.4142, 0.671, 9.624e-06, 0.7171, 0.0, 0.6683, 0.0, 0.6683, 0.007982, 0.6222, 0.007988, 0.6222, 6.284e-06, 0.7291, 0.4086, 0.7291, 0.4166, 0.6683, 0.4222, 0.6683, 0.4142, 0.9939, 0.9504, 0.993, 0.9504, 0.993, 0.08687, 0.9939, 0.08687, 0.05965, 0.8628, 0.0, 0.651, 0.01352, 4.317e-06, 0.05965, 0.0, 0.9813, 0.7384, 0.9803, 0.7384, 0.9817, 0.08687, 0.9826, 0.08687, 0.05965, 0.2118, 0.1191, 0.0, 0.1191, 0.8628, 0.07305, 0.8628, 0.9228, 0.04094, 0.9219, 0.04094, 0.9219, 0.02965, 0.9228, 0.02965, 0.9803, 0.7384, 0.9813, 0.7384, 0.9826, 0.9505, 0.9817, 0.9505, 0.9622, 0.1625, 0.9207, 0.1575, 0.9207, 0.138, 0.9622, 0.1429, 0.8604, 0.1293, 0.9206, 0.09815, 0.9207, 0.1737, 0.8609, 0.1386, 0.9676, 0.2138, 0.9622, 0.225, 0.9622, 0.1492, 0.9676, 0.138, 0.9219, 0.08687, 0.8632, 0.05564, 0.8604, 0.04635, 0.9218, 0.01128, 0.8604, 0.04635, 0.8605, 0.03507, 0.9219, 0.0, 0.9218, 0.01128, 0.9207, 0.08687, 0.9206, 0.09815, 0.8604, 0.1293, 0.8606, 0.1181])
me_cube_009.use_remesh_preserve_volume = False
me_cube_009.use_remesh_preserve_attributes = False
me_cube_009.use_mirror_vertex_groups = False
me_cube_009.update()

# ---- objects
ob_cylinder = bpy.data.objects.new('Cylinder', me_cylinder)
ob_cube_005 = bpy.data.objects.new('Cube.005', me_cube_009)

# ---- transforms, parenting, visibility, modifiers, constraints
ob_cylinder.location = (0.0, 0.0, 1.008)
ob_cylinder.rotation_euler = (-0.0, 1.571, 0.0)
ob_cylinder.lineart.crease_threshold = 0.0
ob_cube_005.location = (-1.513, -0.3302, 1.372)
ob_cube_005.rotation_euler = (0.7854, 1.323e-23, -3.14e-16)
ob_cube_005.scale = (0.5385, 0.008826, 0.4446)
ob_cube_005.lineart.crease_threshold = 0.0

# ---- collection membership
col_collection_1.objects.link(ob_cylinder)
col_collection_1.objects.link(ob_cube_005)

# ---- scene / render settings (as saved in the file)
scene.frame_start = 1; scene.frame_end = 250; scene.frame_set(1)
scene.render.engine = 'BLENDER_EEVEE_NEXT'
scene.render.resolution_percentage = 50
scene.render.dither_intensity = 0.0
scene.cycles.use_denoising = False
scene.cycles.samples = 10
scene.cycles.sampling_pattern = 'TABULATED_SOBOL'
scene.cycles.light_sampling_threshold = 0.0
scene.cycles.use_adaptive_sampling = False
scene.cycles.use_light_tree = False
scene.cycles.blur_glossy = 0.0
scene.cycles.pixel_filter_type = 'GAUSSIAN'
scene.cycles.sample_clamp_indirect = 0.0
scene.view_settings.view_transform = 'Standard'
bpy.context.view_layer.update()

# ---- added for rendering (the .blend has no active camera and no usable light): camera, sun
cam_auto = bpy.data.cameras.new('AutoCamera')
cam_auto.lens = 50.0
cam_auto.sensor_width = 36.0
cam_auto.clip_end = 1000.0
ob_auto_camera = bpy.data.objects.new('AutoCamera', cam_auto)
scene.collection.objects.link(ob_auto_camera)
ob_auto_camera.location = (6.81917, -8.20415, 6.46719)
ob_auto_camera.rotation_euler = (1.09748, -7.21219e-08, 0.694738)
scene.camera = ob_auto_camera
light_auto_sun = bpy.data.lights.new('AutoSun', 'SUN')
light_auto_sun.energy = 3.0
light_auto_sun.angle = 0.0523599
ob_auto_sun = bpy.data.objects.new('AutoSun', light_auto_sun)
scene.collection.objects.link(ob_auto_sun)
ob_auto_sun.rotation_euler = (0.872665, 0.174533, 0.523599)
bpy.context.view_layer.update()
